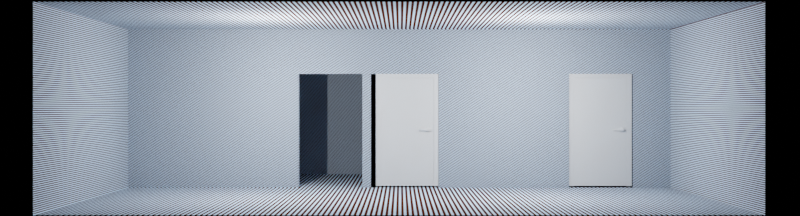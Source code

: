 # Source: 0.blend  (saved by Blender 2.90.8; exported with 4.5.12 LTS)
import bpy
from mathutils import Matrix  # noqa: F401  (used for matrix-valued properties, if any)

bpy.ops.wm.read_factory_settings(use_empty=True)
scene = bpy.context.scene
scene.name = 'Scene'

# ---- collections
col_objects = bpy.data.collections.new('Objects'); scene.collection.children.link(col_objects)
col_cameras = bpy.data.collections.new('Cameras'); scene.collection.children.link(col_cameras)
col_lighting = bpy.data.collections.new('Lighting'); scene.collection.children.link(col_lighting)
col_control = bpy.data.collections.new('Control'); scene.collection.children.link(col_control)

# ---- materials (node trees are filled in below, after node groups)
mat_material_001 = bpy.data.materials.new('Material.001')
mat_material_001.displacement_method = 'DISPLACEMENT'
mat_material_001.use_transparent_shadow = False
mat_material_001.roughness = 0.25
mat_door_material = bpy.data.materials.new('Door_material')
mat_door_material.use_transparent_shadow = False
mat_handle_material = bpy.data.materials.new('Handle_material')
mat_handle_material.use_transparent_shadow = False
mat_handle_material.diffuse_color = (0.578, 0.555, 0.736, 1.0)
mat_hidden_material = bpy.data.materials.new('hidden_material')
mat_hidden_material.use_transparent_shadow = False
mat_hidden_material.diffuse_color = (1.0, 1.0, 1.0, 1.0)

# ---- node groups
ng_shaderverse_3_tones = bpy.data.node_groups.new('Shaderverse 3 Tones', 'ShaderNodeTree')
_s = ng_shaderverse_3_tones.interface.new_socket(name='', in_out='OUTPUT', socket_type='NodeSocketShader')
_s = ng_shaderverse_3_tones.interface.new_socket(name='Highlight Color', in_out='INPUT', socket_type='NodeSocketColor')
_s.default_value = (1.0, 0.747, 0.0788, 1.0)
_s = ng_shaderverse_3_tones.interface.new_socket(name='Midtone Color', in_out='INPUT', socket_type='NodeSocketColor')
_s.default_value = (1.0, 0.05031, 0.1067, 1.0)
_s = ng_shaderverse_3_tones.interface.new_socket(name='Shadow Color', in_out='INPUT', socket_type='NodeSocketColor')
_s.default_value = (0.04604, 0.06724, 0.4273, 1.0)
_s = ng_shaderverse_3_tones.interface.new_socket(name='Highlight : Dots / Lines', in_out='INPUT', socket_type='NodeSocketFloat')
_s.subtype = 'FACTOR'
_s.min_value = 0.0
_s.max_value = 1.0
_s = ng_shaderverse_3_tones.interface.new_socket(name='Shadow : Dots / Lines', in_out='INPUT', socket_type='NodeSocketFloat')
_s.subtype = 'FACTOR'
_s.default_value = 1.0
_s.min_value = 0.0
_s.max_value = 1.0
_s = ng_shaderverse_3_tones.interface.new_socket(name='Highlight Range', in_out='INPUT', socket_type='NodeSocketFloat')
_s.default_value = -0.37
_s.min_value = -1e+04
_s.max_value = 1e+04
_s = ng_shaderverse_3_tones.interface.new_socket(name='Shadow Range', in_out='INPUT', socket_type='NodeSocketFloat')
_s.default_value = -2.08
_s.min_value = -1e+04
_s.max_value = 1e+04
_s = ng_shaderverse_3_tones.interface.new_socket(name='Pattern Angle', in_out='INPUT', socket_type='NodeSocketFloat')
_s.min_value = -1e+04
_s.max_value = 1e+04
_s = ng_shaderverse_3_tones.interface.new_socket(name='Pattern Scale', in_out='INPUT', socket_type='NodeSocketFloat')
_s.default_value = 1.4
_s.min_value = -1e+04
_s.max_value = 1e+04
_s = ng_shaderverse_3_tones.interface.new_socket(name='Highlight Opacity', in_out='INPUT', socket_type='NodeSocketFloat')
_s.subtype = 'FACTOR'
_s.default_value = 1.0
_s.min_value = 0.0
_s.max_value = 1.0
_s = ng_shaderverse_3_tones.interface.new_socket(name='Shadow Opacity', in_out='INPUT', socket_type='NodeSocketFloat')
_s.subtype = 'FACTOR'
_s.default_value = 1.0
_s.min_value = 0.0
_s.max_value = 1.0
_s = ng_shaderverse_3_tones.interface.new_socket(name='PBR / NPR', in_out='INPUT', socket_type='NodeSocketFloat')
_s.subtype = 'FACTOR'
_s.default_value = 1.0
_s.min_value = 0.0
_s.max_value = 1.0
_s = ng_shaderverse_3_tones.interface.new_socket(name='Roughness', in_out='INPUT', socket_type='NodeSocketFloat')
_s.subtype = 'FACTOR'
_s.min_value = 0.0
_s.max_value = 1.0
_s = ng_shaderverse_3_tones.interface.new_socket(name='Custom Vector', in_out='INPUT', socket_type='NodeSocketVector')
_s.min_value = 0.0
_s.max_value = -1.0
_s.hide_value = True
_N = ng_shaderverse_3_tones.nodes; _L = ng_shaderverse_3_tones.links
n0 = _N.new('NodeFrame'); n0.name = 'Frame.005'; n0.location = (950, 636)
n0.label = 'Bumps'
n0.width = 818
n1 = _N.new('NodeFrame'); n1.name = 'Frame'; n1.location = (30, -298)
n1.label = 'Custom Input'
n1.width = 758
n2 = _N.new('ShaderNodeTexWave'); n2.name = 'Wave Texture.002'; n2.location = (3055, 392)
n2.bands_direction = 'DIAGONAL'
n2.rings_direction = 'SPHERICAL'
n2.inputs[6].default_value = 1.571
n3 = _N.new('ShaderNodeTexWave'); n3.name = 'Wave Texture.001'; n3.location = (3055, 648)
n3.bands_direction = 'DIAGONAL'
n3.rings_direction = 'SPHERICAL'
n3.inputs[6].default_value = 1.571
n4 = _N.new('ShaderNodeMix'); n4.name = 'Mix.001'; n4.location = (3282, 648)
n4.data_type = 'RGBA'
n5 = _N.new('ShaderNodeMix'); n5.name = 'Mix.002'; n5.location = (3611, 648)
n5.data_type = 'RGBA'
n5.blend_type = 'LINEAR_LIGHT'
n5.inputs[0].default_value = 1.0
n6 = _N.new('ShaderNodeMix'); n6.name = 'Mix.007'; n6.location = (3208, 77)
n6.data_type = 'RGBA'
n6.blend_type = 'LINEAR_LIGHT'
n6.inputs[0].default_value = 0.3909
n7 = _N.new('ShaderNodeTexWave'); n7.name = 'Wave Texture.003'; n7.location = (2965, -48)
n7.bands_direction = 'DIAGONAL'
n7.rings_direction = 'SPHERICAL'
n7.inputs[6].default_value = 1.571
n8 = _N.new('ShaderNodeMath'); n8.name = 'Math.004'; n8.location = (3575, 432)
n8.inputs[0].default_value = 3.8
n8.inputs[2].default_value = 0.0
n9 = _N.new('ShaderNodeMath'); n9.name = 'Math.001'; n9.location = (3800, 648)
n9.operation = 'GREATER_THAN'
n9.inputs[2].default_value = 0.0
n10 = _N.new('ShaderNodeMath'); n10.name = 'Math.003'; n10.location = (3397, 77)
n10.operation = 'GREATER_THAN'
n10.inputs[2].default_value = 0.0
n11 = _N.new('ShaderNodeTexWave'); n11.name = 'Wave Texture.004'; n11.location = (3089, -716)
n11.bands_direction = 'DIAGONAL'
n11.rings_direction = 'SPHERICAL'
n11.inputs[6].default_value = 1.571
n12 = _N.new('ShaderNodeTexWave'); n12.name = 'Wave Texture.005'; n12.location = (3089, -461)
n12.bands_direction = 'DIAGONAL'
n12.rings_direction = 'SPHERICAL'
n12.inputs[6].default_value = 1.571
n13 = _N.new('ShaderNodeMix'); n13.name = 'Mix.009'; n13.location = (3317, -461)
n13.data_type = 'RGBA'
n14 = _N.new('ShaderNodeMix'); n14.name = 'Mix.010'; n14.location = (3646, -461)
n14.data_type = 'RGBA'
n14.blend_type = 'LINEAR_LIGHT'
n14.inputs[0].default_value = 1.0
n15 = _N.new('ShaderNodeMix'); n15.name = 'Mix.011'; n15.location = (3243, -1031)
n15.data_type = 'RGBA'
n15.blend_type = 'LINEAR_LIGHT'
n15.inputs[0].default_value = 0.3909
n16 = _N.new('ShaderNodeTexWave'); n16.name = 'Wave Texture.006'; n16.location = (3000, -1156)
n16.bands_direction = 'DIAGONAL'
n16.rings_direction = 'SPHERICAL'
n16.inputs[6].default_value = 1.571
n17 = _N.new('ShaderNodeMath'); n17.name = 'Math.007'; n17.location = (3610, -677)
n17.inputs[0].default_value = 2.19
n17.inputs[2].default_value = 0.0
n18 = _N.new('ShaderNodeMath'); n18.name = 'Math.009'; n18.location = (3835, -461)
n18.operation = 'GREATER_THAN'
n18.inputs[2].default_value = 0.0
n19 = _N.new('ShaderNodeMath'); n19.name = 'Math.010'; n19.location = (3431, -1031)
n19.operation = 'GREATER_THAN'
n19.inputs[2].default_value = 0.0
n20 = _N.new('ShaderNodeMix'); n20.name = 'Mix.003'; n20.location = (4759, 1)
n20.data_type = 'RGBA'
n21 = _N.new('NodeReroute'); n21.name = 'Reroute.001'; n21.location = (4686, 15)
n21.width = 16
n22 = _N.new('NodeReroute'); n22.name = 'Reroute.004'; n22.location = (2768, 124)
n22.width = 16
n23 = _N.new('ShaderNodeMath'); n23.name = 'Math.005'; n23.location = (3574, 272)
n23.inputs[0].default_value = 2.15
n23.inputs[2].default_value = 0.0
n24 = _N.new('NodeReroute'); n24.name = 'Reroute.007'; n24.location = (3520, 250)
n24.width = 16
n24.socket_idname = 'NodeSocketFloat'
n25 = _N.new('ShaderNodeMath'); n25.name = 'Math.024'; n25.location = (3267, 300)
n25.inputs[0].default_value = 0.0
n25.inputs[2].default_value = 0.0
n26 = _N.new('ShaderNodeMath'); n26.name = 'Math.008'; n26.location = (3608, -837)
n26.inputs[0].default_value = 2.57
n26.inputs[2].default_value = 0.0
n27 = _N.new('NodeReroute'); n27.name = 'Reroute.008'; n27.location = (3557, -858)
n27.width = 16
n27.socket_idname = 'NodeSocketFloat'
n28 = _N.new('ShaderNodeMath'); n28.name = 'Math.025'; n28.location = (3416, -779)
n28.inputs[0].default_value = 0.0
n28.inputs[2].default_value = 0.0
n29 = _N.new('NodeReroute'); n29.name = 'Reroute.006'; n29.location = (2562, -482)
n29.width = 16
n29.socket_idname = 'NodeSocketFloat'
n30 = _N.new('NodeReroute'); n30.name = 'Reroute.005'; n30.location = (2561, -535)
n30.width = 16
n30.socket_idname = 'NodeSocketFloat'
n31 = _N.new('NodeReroute'); n31.name = 'Reroute.002'; n31.location = (4921, -237)
n31.width = 16
n32 = _N.new('ShaderNodeMix'); n32.name = 'Mix.004'; n32.location = (5055, -277)
n32.data_type = 'RGBA'
n33 = _N.new('ShaderNodeMix'); n33.name = 'Mix.008'; n33.location = (4043, 325)
n33.data_type = 'RGBA'
n34 = _N.new('ShaderNodeMix'); n34.name = 'Mix.013'; n34.location = (4368, 99)
n34.data_type = 'RGBA'
n34.inputs[6].default_value = (0.0, 0.0, 0.0, 1.0)
n35 = _N.new('ShaderNodeEmission'); n35.name = 'Emission'; n35.location = (5824, 50)
n36 = _N.new('ShaderNodeMix'); n36.name = 'Mix.012'; n36.location = (4094, -579)
n36.data_type = 'RGBA'
n37 = _N.new('ShaderNodeMix'); n37.name = 'Mix'; n37.location = (4606, -476)
n37.data_type = 'RGBA'
n37.inputs[6].default_value = (1.0, 1.0, 1.0, 1.0)
n38 = _N.new('ShaderNodeMix'); n38.name = 'Mix.005'; n38.location = (5058, 229)
n38.data_type = 'RGBA'
n38.blend_type = 'SUBTRACT'
n38.inputs[0].default_value = 1.0
n39 = _N.new('ShaderNodeShaderToRGB'); n39.name = 'Shader to RGB.001'; n39.location = (2318, 156)
n40 = _N.new('ShaderNodeBsdfPrincipled'); n40.name = 'Principled BSDF.002'; n40.location = (5785, -174)
n40.distribution = 'GGX'
n40.subsurface_method = 'BURLEY'
n40.inputs[3].default_value = 1.45
n40.inputs[13].default_value = 0.0
n40.inputs[27].default_value = (0.0, 0.0, 0.0, 1.0)
n40.inputs[28].default_value = 1.0
n41 = _N.new('ShaderNodeMix'); n41.name = 'Mix.006'; n41.location = (5595, 50)
n41.data_type = 'RGBA'
n42 = _N.new('ShaderNodeMixShader'); n42.name = 'Mix Shader'; n42.location = (6075, -60)
n43 = _N.new('NodeGroupOutput'); n43.name = 'Group Output'; n43.location = (6362, -61)
n44 = _N.new('ShaderNodeBsdfPrincipled'); n44.name = 'Principled BSDF.001'; n44.location = (2057, 157)
n44.distribution = 'GGX'
n44.subsurface_method = 'BURLEY'
n44.inputs[3].default_value = 1.45
n44.inputs[27].default_value = (0.0, 0.0, 0.0, 1.0)
n44.inputs[28].default_value = 1.0
n45 = _N.new('ShaderNodeSeparateXYZ'); n45.name = 'Separate XYZ.001'; n45.location = (2226, -467)
n46 = _N.new('ShaderNodeMix'); n46.name = 'Mix.015'; n46.location = (1791, -543)
n46.data_type = 'RGBA'
n46.blend_type = 'MULTIPLY'
n46.inputs[0].default_value = 1.0
n47 = _N.new('ShaderNodeMath'); n47.name = 'Math.012'; n47.location = (-167, -729)
n47.operation = 'MULTIPLY'
n47.inputs[2].default_value = 0.0
n48 = _N.new('ShaderNodeMath'); n48.name = 'Math.022'; n48.location = (-510, -572)
n48.inputs[0].default_value = 0.0
n48.inputs[2].default_value = 0.0
n49 = _N.new('ShaderNodeMath'); n49.name = 'Math.011'; n49.location = (-510, -822)
n49.operation = 'DIVIDE'
n49.inputs[0].default_value = 3.142
n49.inputs[1].default_value = 180.0
n49.inputs[2].default_value = 0.0
n50 = _N.new('ShaderNodeMath'); n50.name = 'Math.013'; n50.location = (93, -611)
n50.operation = 'COSINE'
n50.inputs[2].default_value = 0.0
n51 = _N.new('ShaderNodeSeparateXYZ'); n51.name = 'Separate XYZ.002'; n51.location = (93, -799)
n52 = _N.new('ShaderNodeMath'); n52.name = 'Math.015'; n52.location = (363, -615)
n52.operation = 'MULTIPLY'
n52.inputs[2].default_value = 0.0
n53 = _N.new('ShaderNodeMath'); n53.name = 'Math.016'; n53.location = (363, -801)
n53.operation = 'MULTIPLY'
n53.inputs[2].default_value = 0.0
n54 = _N.new('ShaderNodeMath'); n54.name = 'Math.020'; n54.location = (363, -981)
n54.operation = 'MULTIPLY'
n54.inputs[2].default_value = 0.0
n55 = _N.new('ShaderNodeMath'); n55.name = 'Math.021'; n55.location = (647, -649)
n55.inputs[2].default_value = 0.0
n56 = _N.new('ShaderNodeMath'); n56.name = 'Math.014'; n56.location = (-163, -416)
n56.operation = 'MULTIPLY'
n56.inputs[0].default_value = 1.0
n56.inputs[2].default_value = 0.0
n57 = _N.new('ShaderNodeMath'); n57.name = 'Math.017'; n57.location = (93, -416)
n57.operation = 'SINE'
n57.inputs[2].default_value = 0.0
n58 = _N.new('ShaderNodeMath'); n58.name = 'Math.018'; n58.location = (363, -416)
n58.operation = 'MULTIPLY'
n58.inputs[2].default_value = 0.0
n59 = _N.new('ShaderNodeMath'); n59.name = 'Math.019'; n59.location = (647, -416)
n59.operation = 'SUBTRACT'
n59.inputs[2].default_value = 0.0
n60 = _N.new('ShaderNodeCombineXYZ'); n60.name = 'Combine XYZ.001'; n60.location = (1098, -416)
n61 = _N.new('ShaderNodeMath'); n61.name = 'Math.023'; n61.location = (1429, -662)
n61.inputs[0].default_value = 0.0
n61.inputs[2].default_value = 0.0
n62 = _N.new('ShaderNodeTexCoord'); n62.name = 'Texture Coordinate.004'; n62.location = (-510, -305)
n63 = _N.new('NodeGroupInput'); n63.name = 'Group Input'; n63.location = (284, 207)
n64 = _N.new('ShaderNodeBump'); n64.name = 'Bump'; n64.location = (635, -30)
n64.invert = True
n64.inputs[1].default_value = 178.1
n64.inputs[2].default_value = 1.0
n65 = _N.new('ShaderNodeTexCoord'); n65.name = 'Texture Coordinate'; n65.location = (293, -30)
n66 = _N.new('ShaderNodeTexNoise'); n66.name = 'Noise Texture'; n66.location = (476, -30)
n66.inputs[3].default_value = 3.0
n67 = _N.new('ShaderNodeMath'); n67.name = 'Math'; n67.location = (125, -30)
n67.operation = 'ABSOLUTE'
n67.inputs[2].default_value = 0.0
n68 = _N.new('ShaderNodeMath'); n68.name = 'Math.002'; n68.location = (290, -30)
n68.operation = 'LESS_THAN'
n68.inputs[1].default_value = 0.001
n68.inputs[2].default_value = 0.0
n69 = _N.new('ShaderNodeMix'); n69.name = 'Mix.014'; n69.location = (588, -65)
n69.data_type = 'RGBA'
n70 = _N.new('NodeReroute'); n70.name = 'Reroute.003'; n70.location = (38, -200)
n70.width = 16
n70.socket_idname = 'NodeSocketVector'
n1.parent = n0
n64.parent = n0
n65.parent = n0
n66.parent = n0
n67.parent = n1
n68.parent = n1
n69.parent = n1
n70.parent = n1
_L.new(n29.outputs[0], n3.inputs[0])
_L.new(n30.outputs[0], n2.inputs[0])
_L.new(n3.outputs[0], n4.inputs[6])
_L.new(n2.outputs[0], n4.inputs[7])
_L.new(n44.outputs[0], n39.inputs[0])
_L.new(n22.outputs[0], n5.inputs[7])
_L.new(n4.outputs[2], n5.inputs[6])
_L.new(n5.outputs[2], n9.inputs[0])
_L.new(n31.outputs[0], n32.inputs[0])
_L.new(n20.outputs[2], n32.inputs[7])
_L.new(n21.outputs[0], n20.inputs[0])
_L.new(n21.outputs[0], n38.inputs[6])
_L.new(n31.outputs[0], n38.inputs[7])
_L.new(n32.outputs[2], n41.inputs[6])
_L.new(n38.outputs[2], n41.inputs[0])
_L.new(n41.outputs[2], n35.inputs[0])
_L.new(n6.outputs[2], n10.inputs[0])
_L.new(n7.outputs[0], n6.inputs[6])
_L.new(n22.outputs[0], n6.inputs[7])
_L.new(n9.outputs[0], n33.inputs[6])
_L.new(n10.outputs[0], n33.inputs[7])
_L.new(n8.outputs[0], n9.inputs[1])
_L.new(n23.outputs[0], n10.inputs[1])
_L.new(n24.outputs[0], n8.inputs[1])
_L.new(n24.outputs[0], n23.inputs[1])
_L.new(n12.outputs[0], n13.inputs[6])
_L.new(n11.outputs[0], n13.inputs[7])
_L.new(n13.outputs[2], n14.inputs[6])
_L.new(n14.outputs[2], n18.inputs[0])
_L.new(n15.outputs[2], n19.inputs[0])
_L.new(n16.outputs[0], n15.inputs[6])
_L.new(n18.outputs[0], n36.inputs[6])
_L.new(n19.outputs[0], n36.inputs[7])
_L.new(n17.outputs[0], n18.inputs[1])
_L.new(n26.outputs[0], n19.inputs[1])
_L.new(n27.outputs[0], n17.inputs[1])
_L.new(n27.outputs[0], n26.inputs[1])
_L.new(n22.outputs[0], n14.inputs[7])
_L.new(n22.outputs[0], n15.inputs[7])
_L.new(n30.outputs[0], n7.inputs[0])
_L.new(n29.outputs[0], n12.inputs[0])
_L.new(n30.outputs[0], n16.inputs[0])
_L.new(n39.outputs[0], n22.inputs[0])
_L.new(n45.outputs[1], n30.inputs[0])
_L.new(n45.outputs[0], n29.inputs[0])
_L.new(n61.outputs[0], n46.inputs[7])
_L.new(n49.outputs[0], n47.inputs[1])
_L.new(n47.outputs[0], n56.inputs[1])
_L.new(n56.outputs[0], n57.inputs[0])
_L.new(n56.outputs[0], n50.inputs[0])
_L.new(n62.outputs[4], n51.inputs[0])
_L.new(n57.outputs[0], n52.inputs[1])
_L.new(n57.outputs[0], n53.inputs[1])
_L.new(n50.outputs[0], n58.inputs[1])
_L.new(n50.outputs[0], n54.inputs[1])
_L.new(n51.outputs[0], n58.inputs[0])
_L.new(n51.outputs[0], n53.inputs[0])
_L.new(n51.outputs[1], n52.inputs[0])
_L.new(n51.outputs[1], n54.inputs[0])
_L.new(n52.outputs[0], n59.inputs[1])
_L.new(n58.outputs[0], n59.inputs[0])
_L.new(n53.outputs[0], n55.inputs[0])
_L.new(n54.outputs[0], n55.inputs[1])
_L.new(n59.outputs[0], n60.inputs[0])
_L.new(n60.outputs[0], n46.inputs[6])
_L.new(n55.outputs[0], n60.inputs[1])
_L.new(n48.outputs[0], n47.inputs[0])
_L.new(n46.outputs[2], n45.inputs[0])
_L.new(n63.outputs[0], n20.inputs[7])
_L.new(n63.outputs[1], n20.inputs[6])
_L.new(n63.outputs[1], n41.inputs[7])
_L.new(n63.outputs[2], n32.inputs[6])
_L.new(n63.outputs[3], n33.inputs[0])
_L.new(n63.outputs[4], n36.inputs[0])
_L.new(n25.outputs[0], n24.inputs[0])
_L.new(n63.outputs[5], n25.inputs[1])
_L.new(n28.outputs[0], n27.inputs[0])
_L.new(n63.outputs[6], n28.inputs[1])
_L.new(n63.outputs[7], n48.inputs[1])
_L.new(n63.outputs[8], n61.inputs[1])
_L.new(n30.outputs[0], n11.inputs[0])
_L.new(n33.outputs[2], n34.inputs[7])
_L.new(n63.outputs[9], n34.inputs[0])
_L.new(n34.outputs[2], n21.inputs[0])
_L.new(n36.outputs[2], n37.inputs[7])
_L.new(n37.outputs[2], n31.inputs[0])
_L.new(n63.outputs[10], n37.inputs[0])
_L.new(n42.outputs[0], n43.inputs[0])
_L.new(n35.outputs[0], n42.inputs[2])
_L.new(n41.outputs[2], n40.inputs[0])
_L.new(n63.outputs[11], n42.inputs[0])
_L.new(n40.outputs[0], n42.inputs[1])
_L.new(n65.outputs[0], n66.inputs[0])
_L.new(n66.outputs[1], n64.inputs[3])
_L.new(n63.outputs[12], n64.inputs[0])
_L.new(n67.outputs[0], n68.inputs[0])
_L.new(n70.outputs[0], n67.inputs[0])
_L.new(n68.outputs[0], n69.inputs[0])
_L.new(n70.outputs[0], n69.inputs[6])
_L.new(n64.outputs[0], n69.inputs[7])
_L.new(n69.outputs[2], n44.inputs[5])
_L.new(n63.outputs[13], n70.inputs[0])
n43.is_active_output = True

# ---- material node trees
mat_material_001.use_nodes = True; mat_material_001.node_tree.nodes.clear()
_N = mat_material_001.node_tree.nodes; _L = mat_material_001.node_tree.links
n0 = _N.new('ShaderNodeOutputMaterial'); n0.name = 'Material Output'; n0.location = (300, 300)
n1 = _N.new('ShaderNodeTexGradient'); n1.name = 'Gradient Texture'; n1.location = (-306, 131)
n2 = _N.new('ShaderNodeGroup'); n2.name = 'KomikazeShaderverse 3 TonesShaderverse 3 Tones'; n2.location = (4, 189)
n2.width = 241
n2.node_tree = ng_shaderverse_3_tones
n2.inputs[0].default_value = (1.0, 1.0, 1.0, 1.0)
n2.inputs[1].default_value = (0.6665, 0.8382, 1.0, 1.0)
n2.inputs[2].default_value = (0.06621, 0.01223, 0.004448, 1.0)
n2.inputs[3].default_value = 1.0
n2.inputs[4].default_value = 1.0
n2.inputs[5].default_value = -1.0
n2.inputs[6].default_value = -2.46
n2.inputs[7].default_value = 22.5
n2.inputs[8].default_value = 2.0
n2.inputs[9].default_value = 1.0
n2.inputs[10].default_value = 1.0
n2.inputs[11].default_value = 0.0
n2.inputs[12].default_value = 0.0
n2.inputs[13].default_value = (0.0, 0.0, 0.0)
_L.new(n2.outputs[0], n0.inputs[0])
n0.is_active_output = True
mat_door_material.use_nodes = True; mat_door_material.node_tree.nodes.clear()
_N = mat_door_material.node_tree.nodes; _L = mat_door_material.node_tree.links
n0 = _N.new('ShaderNodeBsdfPrincipled'); n0.name = 'Principled BSDF'; n0.location = (10, 300)
n0.distribution = 'GGX'
n0.subsurface_method = 'BURLEY'
n0.inputs[3].default_value = 1.45
n0.inputs[27].default_value = (0.0, 0.0, 0.0, 1.0)
n0.inputs[28].default_value = 1.0
n1 = _N.new('ShaderNodeOutputMaterial'); n1.name = 'Material Output'; n1.location = (1100, 160)
n2 = _N.new('ShaderNodeBsdfDiffuse'); n2.name = 'Diffuse BSDF'; n2.location = (200, 320)
n3 = _N.new('ShaderNodeBsdfAnisotropic'); n3.name = 'Glossy_0'; n3.location = (200, 0)
n3.distribution = 'GGX'
n4 = _N.new('ShaderNodeMixShader'); n4.name = 'Mix_0'; n4.location = (500, 160)
n4.inputs[0].default_value = 0.1
_L.new(n2.outputs[0], n4.inputs[1])
_L.new(n3.outputs[0], n4.inputs[2])
_L.new(n4.outputs[0], n1.inputs[0])
n1.is_active_output = True
mat_handle_material.use_nodes = True; mat_handle_material.node_tree.nodes.clear()
_N = mat_handle_material.node_tree.nodes; _L = mat_handle_material.node_tree.links
n0 = _N.new('ShaderNodeBsdfPrincipled'); n0.name = 'Principled BSDF'; n0.location = (10, 300)
n0.distribution = 'GGX'
n0.subsurface_method = 'BURLEY'
n0.inputs[3].default_value = 1.45
n0.inputs[27].default_value = (0.0, 0.0, 0.0, 1.0)
n0.inputs[28].default_value = 1.0
n1 = _N.new('ShaderNodeBsdfAnisotropic'); n1.name = 'Glossy_0'; n1.location = (700, 160)
n1.distribution = 'GGX'
n1.inputs[1].default_value = 0.2
_L.new(n1.outputs[0], n1.inputs[0])
mat_hidden_material.use_nodes = True; mat_hidden_material.node_tree.nodes.clear()
_N = mat_hidden_material.node_tree.nodes; _L = mat_hidden_material.node_tree.links
n0 = _N.new('ShaderNodeBsdfPrincipled'); n0.name = 'Principled BSDF'; n0.location = (10, 300)
n0.distribution = 'GGX'
n0.subsurface_method = 'BURLEY'
n0.inputs[3].default_value = 1.45
n0.inputs[27].default_value = (0.0, 0.0, 0.0, 1.0)
n0.inputs[28].default_value = 1.0
n1 = _N.new('ShaderNodeBsdfTransparent'); n1.name = 'Transparent_0'; n1.location = (700, 160)
_L.new(n1.outputs[0], n1.inputs[0])

# ---- world
world_world = bpy.data.worlds.new('World'); scene.world = world_world
world_world.use_nodes = True; world_world.node_tree.nodes.clear()
_N = world_world.node_tree.nodes; _L = world_world.node_tree.links
n0 = _N.new('ShaderNodeOutputWorld'); n0.name = 'World Output'; n0.location = (306, 307)
n1 = _N.new('ShaderNodeBackground'); n1.name = 'Background'; n1.location = (152, 307)
n1.inputs[0].default_value = (0.0, 0.0, 0.0, 1.0)
_L.new(n1.outputs[0], n0.inputs[0])
n0.is_active_output = True
world_world.color = (0.05088, 0.05088, 0.05088)
world_world.use_sun_shadow = False
world_world.sun_shadow_jitter_overblur = 0.0

# ---- cameras
cam_camera = bpy.data.cameras.new('Camera')
cam_camera.lens = 40.0

# ---- lights
light_point_001 = bpy.data.lights.new('Point.001', 'POINT')
light_point_001.transmission_factor = 0.0
light_point_001.energy = 125.0
light_point_001.shadow_maximum_resolution = 0.003
light_point_001.use_absolute_resolution = True
light_point_002 = bpy.data.lights.new('Point.002', 'POINT')
light_point_002.transmission_factor = 0.0
light_point_002.energy = 125.0
light_point_002.shadow_maximum_resolution = 0.003
light_point_002.use_absolute_resolution = True

# ---- meshes
me_cube_001 = bpy.data.meshes.new('Cube.001')
me_cube_001.from_pydata([(-2.1, -3.772, -1.1), (-2.1, -3.772, 1.1), (-2.1, 3.772, -1.1), (-2.1, 3.772, 1.1), (1.1, -3.772, -1.1), (1.1, -3.772, 1.1), (1.1, 3.772, -1.1), (1.1, 3.772, 1.1), (-2.1, -3.772, 0.4802), (-2.1, 3.772, 0.4802), (1.1, 3.772, 0.4802), (1.1, -3.772, 0.4802), (-2.1, -0.5134, -1.1), (-2.1, -1.399, -1.1), (-2.1, -0.5134, 1.1), (-2.1, -1.399, 1.1), (1.1, -1.399, -1.1), (1.1, -0.5134, -1.1), (1.1, -0.5134, 1.1), (1.1, -1.399, 1.1), (-2.1, -1.399, 0.4802), (-2.1, -0.5134, 0.4802), (-4.581, -3.772, -1.1), (-4.581, -3.772, 1.1), (-4.581, -3.772, 0.4802), (-4.581, -0.5134, -1.1), (-4.581, -1.399, -1.1), (-4.581, -0.5134, 1.1), (-4.581, -1.399, 1.1), (-4.581, -1.399, 0.4802), (-4.581, -0.5134, 0.4802), (-2.206, -3.772, 0.4802), (-2.206, -3.772, 1.1), (-2.206, -3.772, -1.1), (-2.206, -1.399, 0.4802), (-2.206, -0.5134, 0.4802), (-2.206, -0.5134, -1.1), (-2.206, -1.399, -1.1), (-2.206, -0.5134, 1.1), (-2.206, -1.399, 1.1), (-4.581, -0.4887, 0.4802), (-4.581, -0.4887, -1.1), (-4.581, -0.4887, 1.1), (-2.206, -0.4887, 0.4802), (-2.206, -0.4887, -1.1), (-2.206, -0.4887, 1.1), (-2.206, -0.336, -1.1), (-2.206, 0.5501, -1.1), (-2.1, 0.5501, -1.1), (-2.1, -0.336, -1.1), (1.1, -0.336, -1.1), (1.1, 0.5501, -1.1), (-2.1, 0.5501, 0.4802), (-2.1, -0.336, 0.4802), (1.1, 0.5501, 1.1), (1.1, -0.336, 1.1), (-2.1, -0.336, 1.1), (-2.1, 0.5501, 1.1), (-2.206, 0.5501, 0.4802), (-2.206, -0.336, 0.4802), (-2.206, -0.336, 1.1), (-2.206, 0.5501, 1.1), (-4.581, 0.5501, -1.1), (-4.581, -0.336, -1.1), (-4.581, 0.5501, 0.4802), (-4.581, -0.336, 0.4802), (-4.581, 0.5501, 1.1), (-4.581, -0.336, 1.1), (-3.051, -0.336, -1.1), (-3.051, 0.5501, -1.1), (-3.051, 0.5501, 1.1), (-3.051, -0.336, 1.1), (-2.206, 0.7623, -1.1), (-4.581, 0.7623, -1.1), (-2.206, 0.7623, 1.1), (-2.206, 0.7623, 0.4802), (-4.581, 0.7623, 1.1), (-4.581, 0.7623, 0.4802), (-3.051, 0.7623, -1.1), (-3.051, 0.7623, 1.1), (-3.051, 0.7623, 0.4802), (-2.1, 2.359, -1.1), (-2.1, 3.245, -1.1), (1.1, 2.359, -1.1), (1.1, 3.245, -1.1), (-2.1, 2.359, 0.4802), (-2.1, 3.245, 0.4802), (-2.1, 3.245, 1.1), (-2.1, 2.359, 1.1), (1.1, 3.245, 1.1), (1.1, 2.359, 1.1), (-2.206, -0.3697, -1.1), (-2.206, -0.3697, 0.4802), (-2.206, -0.3697, 1.1), (-2.1, -0.3949, -1.1), (-2.1, -0.3949, 0.4802), (-4.581, -0.3697, -1.1), (-4.581, -0.3697, 0.4802), (-4.581, -0.3697, 1.1), (-3.051, -0.3697, -1.1), (-3.051, -0.3697, 0.4802), (-3.051, -0.3697, 1.1)], [], [(19, 15, 1, 5), (9, 3, 7, 10), (11, 5, 1, 8), (4, 11, 8, 0), (2, 9, 10, 6), (13, 16, 4, 0), (52, 57, 88, 85), (8, 1, 15, 20), (49, 50, 17, 12), (21, 14, 56, 53), (15, 19, 18, 14), (16, 13, 12, 17), (14, 21, 20, 15), (0, 8, 20, 13), (24, 29, 28, 23), (30, 29, 26, 25), (27, 28, 29, 30), (22, 26, 29, 24), (31, 32, 39, 34), (38, 35, 34, 39), (33, 31, 34, 37), (23, 28, 39, 32), (24, 23, 32, 31), (26, 22, 33, 37), (27, 30, 40, 42), (25, 36, 44, 41), (22, 24, 31, 33), (28, 27, 38, 39), (25, 26, 37, 36), (13, 37, 36, 12), (12, 36, 35, 21), (21, 35, 34, 20), (20, 34, 37, 13), (42, 40, 43, 45), (40, 41, 44, 43), (30, 25, 41, 40), (38, 27, 42, 45), (35, 38, 45, 43), (36, 35, 43, 44), (86, 87, 3, 9), (12, 21, 53, 49), (55, 56, 14, 18), (57, 52, 53, 56), (50, 49, 48, 51), (56, 55, 54, 57), (82, 86, 9, 2), (61, 60, 59, 58), (66, 64, 65, 67), (64, 62, 63, 65), (69, 68, 63, 62), (63, 68, 99, 96), (71, 70, 66, 67), (78, 69, 62, 73), (49, 53, 95, 94), (71, 67, 98, 101), (72, 47, 69, 78), (60, 61, 70, 71), (53, 59, 92, 95), (47, 46, 68, 69), (61, 74, 79, 70), (70, 79, 76, 66), (62, 64, 77, 73), (64, 66, 76, 77), (47, 72, 75, 58), (58, 75, 74, 61), (79, 74, 75, 80), (80, 75, 72, 78), (77, 76, 79, 80), (73, 77, 80, 78), (47, 48, 49, 46), (65, 63, 96, 97), (59, 53, 52, 58), (58, 52, 48, 47), (48, 52, 85, 81), (81, 83, 51, 48), (90, 88, 57, 54), (7, 3, 87, 89), (83, 81, 82, 84), (88, 90, 89, 87), (87, 86, 85, 88), (2, 6, 84, 82), (99, 100, 97, 96), (100, 101, 98, 97), (92, 93, 101, 100), (91, 92, 100, 99), (91, 94, 95, 92), (60, 71, 101, 93), (46, 49, 94, 91), (59, 60, 93, 92), (67, 65, 97, 98), (68, 46, 91, 99)])
_uv = me_cube_001.uv_layers.new(name='UVMap')
_uv.uv.foreach_set('vector', [0.625, 0.6714, 0.875, 0.6714, 0.875, 0.75, 0.625, 0.75, 0.5, 0.25, 0.625, 0.25, 0.625, 0.5, 0.5, 0.5, 0.5, 0.75, 0.625, 0.75, 0.625, 1.0, 0.5, 1.0, 0.375, 0.75, 0.5, 0.75, 0.5, 1.0, 0.375, 1.0, 0.375, 0.25, 0.5, 0.25, 0.5, 0.5, 0.375, 0.5, 0.125, 0.6714, 0.375, 0.6714, 0.375, 0.75, 0.125, 0.75, 0.5, 0.1937, 0.625, 0.1937, 0.625, 0.2141, 0.5, 0.2141, 0.5, 0.0, 0.625, 0.0, 0.625, 0.07863, 0.5, 0.07863, 0.125, 0.5857, 0.375, 0.5857, 0.375, 0.642, 0.125, 0.642, 0.5, 0.108, 0.625, 0.108, 0.625, 0.1643, 0.5, 0.1643, 0.875, 0.6714, 0.625, 0.6714, 0.625, 0.642, 0.875, 0.642, 0.375, 0.6714, 0.125, 0.6714, 0.125, 0.642, 0.375, 0.642, 0.625, 0.108, 0.5, 0.108, 0.5, 0.07863, 0.625, 0.07863, 0.375, 0.0, 0.5, 0.0, 0.5, 0.07863, 0.375, 0.07863, 0.5, 0.0, 0.5, 0.07863, 0.625, 0.07863, 0.625, 0.0, 0.5, 0.108, 0.5, 0.07863, 0.375, 0.07863, 0.375, 0.108, 0.625, 0.108, 0.625, 0.07863, 0.5, 0.07863, 0.5, 0.108, 0.375, 0.0, 0.375, 0.07863, 0.5, 0.07863, 0.5, 0.0, 0.5, 0.0, 0.625, 0.0, 0.625, 0.07863, 0.5, 0.07863, 0.625, 0.108, 0.5, 0.108, 0.5, 0.07863, 0.625, 0.07863, 0.375, 0.0, 0.5, 0.0, 0.5, 0.07863, 0.375, 0.07863, 0.625, 0.0, 0.625, 0.07863, 0.625, 0.07863, 0.625, 0.0, 0.5, 0.0, 0.625, 0.0, 0.625, 0.0, 0.5, 0.0, 0.375, 0.07863, 0.375, 0.0, 0.375, 0.0, 0.375, 0.07863, 0.625, 0.108, 0.5, 0.108, 0.5, 0.108, 0.625, 0.108, 0.375, 0.108, 0.375, 0.108, 0.375, 0.108, 0.375, 0.108, 0.375, 0.0, 0.5, 0.0, 0.5, 0.0, 0.375, 0.0, 0.625, 0.07863, 0.625, 0.108, 0.625, 0.108, 0.625, 0.07863, 0.375, 0.108, 0.375, 0.07863, 0.375, 0.07863, 0.375, 0.108, 0.0, 0.0, 0.0, 0.0, 0.0, 0.0, 0.0, 0.0, 0.0, 0.0, 0.0, 0.0, 0.0, 0.0, 0.0, 0.0, 0.0, 0.0, 0.0, 0.0, 0.0, 0.0, 0.0, 0.0, 0.0, 0.0, 0.0, 0.0, 0.0, 0.0, 0.0, 0.0, 0.625, 0.108, 0.5, 0.108, 0.5, 0.108, 0.625, 0.108, 0.5, 0.108, 0.375, 0.108, 0.375, 0.108, 0.5, 0.108, 0.5, 0.108, 0.375, 0.108, 0.375, 0.108, 0.5, 0.108, 0.625, 0.108, 0.625, 0.108, 0.625, 0.108, 0.625, 0.108, 0.5, 0.108, 0.625, 0.108, 0.625, 0.108, 0.5, 0.108, 0.0, 0.0, 0.0, 0.0, 0.0, 0.0, 0.0, 0.0, 0.5, 0.2296, 0.625, 0.2296, 0.625, 0.25, 0.5, 0.25, 0.375, 0.108, 0.5, 0.108, 0.5, 0.1643, 0.375, 0.1643, 0.625, 0.5857, 0.875, 0.5857, 0.875, 0.642, 0.625, 0.642, 0.625, 0.1937, 0.5, 0.1937, 0.5, 0.1643, 0.625, 0.1643, 0.375, 0.5857, 0.125, 0.5857, 0.125, 0.5563, 0.375, 0.5563, 0.875, 0.5857, 0.625, 0.5857, 0.625, 0.5563, 0.875, 0.5563, 0.375, 0.2296, 0.5, 0.2296, 0.5, 0.25, 0.375, 0.25, 0.625, 0.1937, 0.625, 0.1643, 0.5, 0.1643, 0.5, 0.1937, 0.625, 0.1937, 0.5, 0.1937, 0.5, 0.1643, 0.625, 0.1643, 0.5, 0.1937, 0.375, 0.1937, 0.375, 0.1643, 0.5, 0.1643, 0.375, 0.1937, 0.375, 0.1643, 0.375, 0.1643, 0.375, 0.1937, 0.375, 0.1643, 0.375, 0.1643, 0.375, 0.1643, 0.375, 0.1643, 0.625, 0.1643, 0.625, 0.1937, 0.625, 0.1937, 0.625, 0.1643, 0.375, 0.2218, 0.375, 0.1937, 0.375, 0.1937, 0.375, 0.2218, 0.375, 0.1643, 0.5, 0.1643, 0.5, 0.1643, 0.375, 0.1643, 0.625, 0.1643, 0.625, 0.1643, 0.625, 0.1643, 0.625, 0.1643, 0.375, 0.2218, 0.375, 0.1937, 0.375, 0.1937, 0.375, 0.2218, 0.625, 0.1643, 0.625, 0.1937, 0.625, 0.1937, 0.625, 0.1643, 0.0, 0.0, 0.0, 0.0, 0.0, 0.0, 0.0, 0.0, 0.375, 0.1937, 0.375, 0.1643, 0.375, 0.1643, 0.375, 0.1937, 0.625, 0.1937, 0.625, 0.2218, 0.625, 0.2218, 0.625, 0.1937, 0.625, 0.1937, 0.625, 0.2218, 0.625, 0.2218, 0.625, 0.1937, 0.375, 0.1937, 0.5, 0.1937, 0.5, 0.2218, 0.375, 0.2218, 0.5, 0.1937, 0.625, 0.1937, 0.625, 0.2218, 0.5, 0.2218, 0.375, 0.1937, 0.375, 0.2218, 0.5, 0.2218, 0.5, 0.1937, 0.5, 0.1937, 0.5, 0.2218, 0.625, 0.2218, 0.625, 0.1937, 0.625, 0.2218, 0.625, 0.2218, 0.625, 0.2218, 0.625, 0.2218, 0.625, 0.2218, 0.625, 0.2218, 0.625, 0.2218, 0.625, 0.2218, 0.0, 0.0, 0.0, 0.0, 0.0, 0.0, 0.0, 0.0, 0.0, 0.0, 0.0, 0.0, 0.0, 0.0, 0.0, 0.0, 0.0, 0.0, 0.0, 0.0, 0.0, 0.0, 0.0, 0.0, 0.5, 0.1643, 0.375, 0.1643, 0.375, 0.1643, 0.5, 0.1643, 0.0, 0.0, 0.0, 0.0, 0.0, 0.0, 0.0, 0.0, 0.0, 0.0, 0.0, 0.0, 0.0, 0.0, 0.0, 0.0, 0.375, 0.1937, 0.5, 0.1937, 0.5, 0.2141, 0.375, 0.2141, 0.125, 0.5359, 0.375, 0.5359, 0.375, 0.5563, 0.125, 0.5563, 0.625, 0.5359, 0.875, 0.5359, 0.875, 0.5563, 0.625, 0.5563, 0.625, 0.5, 0.875, 0.5, 0.875, 0.5204, 0.625, 0.5204, 0.375, 0.5359, 0.125, 0.5359, 0.125, 0.5204, 0.375, 0.5204, 0.875, 0.5359, 0.625, 0.5359, 0.625, 0.5204, 0.875, 0.5204, 0.625, 0.2296, 0.5, 0.2296, 0.5, 0.2141, 0.625, 0.2141, 0.125, 0.5, 0.375, 0.5, 0.375, 0.5204, 0.125, 0.5204, 0.375, 0.1643, 0.5, 0.1643, 0.5, 0.1643, 0.375, 0.1643, 0.5, 0.1643, 0.625, 0.1643, 0.625, 0.1643, 0.5, 0.1643, 0.5, 0.1643, 0.625, 0.1643, 0.625, 0.1643, 0.5, 0.1643, 0.375, 0.1643, 0.5, 0.1643, 0.5, 0.1643, 0.375, 0.1643, 0.0, 0.0, 0.0, 0.0, 0.0, 0.0, 0.0, 0.0, 0.625, 0.1643, 0.625, 0.1643, 0.625, 0.1643, 0.625, 0.1643, 0.0, 0.0, 0.0, 0.0, 0.0, 0.0, 0.0, 0.0, 0.5, 0.1643, 0.625, 0.1643, 0.625, 0.1643, 0.5, 0.1643, 0.625, 0.1643, 0.5, 0.1643, 0.5, 0.1643, 0.625, 0.1643, 0.375, 0.1643, 0.375, 0.1643, 0.375, 0.1643, 0.375, 0.1643])
me_cube_001.materials.append(mat_material_001)
me_cube_001.use_remesh_fix_poles = True
me_cube_001.use_remesh_preserve_attributes = False
me_cube_001.use_mirror_vertex_groups = False
me_cube_001.update()
me_doorfrane = bpy.data.meshes.new('DoorFrane')
me_doorfrane.from_pydata([(-0.5, -0.02667, 0.0), (-0.5, 0.05333, 0.0), (-0.42, 0.05333, 0.0), (-0.5, -0.02667, 2.1), (-0.5, 0.05333, 2.1), (0.5, 0.05333, 2.1), (0.5, -0.02667, 2.1), (0.42, -0.02667, 2.02), (-0.42, 0.05333, 2.02), (0.42, -0.02667, 0.0), (0.5, -0.02667, 0.0), (0.5, 0.05333, 0.0), (0.42, 0.01333, 2.02), (-0.42, 0.01333, 2.02), (-0.42, 0.01333, 0.0), (-0.4, 0.01333, 2.02), (-0.4, 0.01333, 0.0), (-0.4, 0.05333, 2.02), (-0.4, 0.05333, 0.0), (0.42, 0.01333, 0.0), (-0.42, -0.02667, 2.02), (-0.42, -0.02667, 0.0), (0.42, 0.05333, 2.02), (0.42, 0.05333, 0.0), (0.4, 0.05333, 0.0), (0.4, 0.01333, 0.0), (0.4, 0.05333, 2.02), (0.4, 0.01333, 2.0), (0.4, 0.01333, 2.02), (-0.4, 0.05333, 2.0), (-0.4, 0.01333, 2.0), (0.4, 0.05333, 2.0)], [], [(3, 4, 1, 0), (7, 12, 19, 9), (4, 3, 6, 5), (10, 11, 5, 6), (13, 20, 21, 14), (17, 15, 16, 18), (11, 23, 22, 5), (20, 13, 12, 7), (20, 3, 0, 21), (9, 10, 6, 7), (13, 14, 16, 15), (4, 8, 2, 1), (29, 31, 27, 30), (7, 6, 3, 20), (8, 4, 5, 22), (14, 2, 18, 16), (17, 18, 2, 8), (28, 25, 19, 12), (28, 26, 24, 25), (25, 24, 23, 19), (22, 23, 24, 26), (29, 17, 26, 31), (15, 30, 27, 28), (8, 22, 26)])
me_doorfrane.materials.append(mat_door_material)
me_doorfrane.use_remesh_fix_poles = True
me_doorfrane.use_remesh_preserve_attributes = False
me_doorfrane.use_mirror_vertex_groups = False
me_doorfrane.update()
me_door = bpy.data.meshes.new('Door')
me_door.from_pydata([(-0.836, 0.0, -1.046), (-0.836, 0.034, -1.046), (0.0, 0.034, -1.046), (0.0, 0.0, -1.046), (-0.836, 0.0, 0.964), (-0.836, 0.034, 0.964), (0.0, 0.034, 0.964), (0.0, 0.0, 0.964)], [], [(4, 5, 1, 0), (5, 6, 2, 1), (6, 7, 3, 2), (7, 4, 0, 3), (0, 1, 2, 3), (7, 6, 5, 4)])
me_door.materials.append(mat_door_material)
me_door.use_remesh_fix_poles = True
me_door.use_remesh_preserve_attributes = False
me_door.use_mirror_vertex_groups = False
me_door.update()
me_handle_front = bpy.data.meshes.new('Handle_Front')
me_handle_front.from_pydata([(-0.03019, -0.002781, -0.03282), (-0.04255, -0.002942, -0.01332), (-0.0435, -0.003072, 0.009742), (-0.03279, -0.003135, 0.03019), (-0.01329, -0.003114, 0.04254), (0.009772, -0.003016, 0.04349), (0.03022, -0.002866, 0.03279), (0.04257, -0.002704, 0.01329), (0.04352, -0.002575, -0.009773), (0.03281, -0.002512, -0.03022), (0.01332, -0.002532, -0.04257), (-0.009746, -0.00263, -0.04352), (-0.02902, -0.01959, -0.03172), (-0.04093, -0.01974, -0.01293), (-0.04184, -0.01987, 0.009297), (-0.03152, -0.01993, 0.029), (-0.01273, -0.01991, 0.04091), (0.009494, -0.01982, 0.04183), (0.0292, -0.01967, 0.03151), (0.04111, -0.01952, 0.01272), (0.04202, -0.01939, -0.009511), (0.0317, -0.01933, -0.02922), (0.01291, -0.01935, -0.04112), (-0.009317, -0.01944, -0.04204), (1.283e-05, -0.002823, -1.534e-05), (-0.01446, -0.01961, -0.01591), (-0.02041, -0.01969, -0.006515), (-0.02087, -0.01975, 0.004593), (-0.01571, -0.01978, 0.01444), (-0.006319, -0.01977, 0.02039), (0.004789, -0.01973, 0.02085), (0.01464, -0.01965, 0.01569), (0.02059, -0.01958, 0.006302), (0.02105, -0.01951, -0.004807), (0.01589, -0.01948, -0.01466), (0.006496, -0.01949, -0.02061), (-0.004612, -0.01954, -0.02106), (-0.01441, -0.0315, -0.01597), (-0.02036, -0.03158, -0.00658), (-0.02082, -0.03164, 0.004529), (-0.01566, -0.03167, 0.01438), (-0.006266, -0.03166, 0.02033), (0.004842, -0.03161, 0.02079), (0.01469, -0.03154, 0.01563), (0.02064, -0.03146, 0.006237), (0.0211, -0.0314, -0.004871), (0.01594, -0.03137, -0.01472), (0.00655, -0.03138, -0.02067), (-0.004559, -0.03143, -0.02113), (-0.01446, -0.02062, -0.01591), (-0.02041, -0.0207, -0.00652), (-0.02086, -0.02076, 0.004588), (-0.01571, -0.02079, 0.01444), (-0.006315, -0.02078, 0.02039), (0.004794, -0.02074, 0.02085), (0.01464, -0.02066, 0.01569), (0.02059, -0.02059, 0.006296), (0.02105, -0.02052, -0.004812), (0.01589, -0.02049, -0.01466), (0.006501, -0.0205, -0.02061), (-0.004608, -0.02055, -0.02107), (-0.01216, -0.0315, -0.01353), (-0.01719, -0.03157, -0.00559), (-0.01758, -0.03162, 0.003803), (-0.01322, -0.03165, 0.01213), (-0.005277, -0.03164, 0.01716), (0.004117, -0.0316, 0.01755), (0.01245, -0.03154, 0.01319), (0.01748, -0.03147, 0.005248), (0.01786, -0.03142, -0.004146), (0.0135, -0.03139, -0.01247), (0.00556, -0.0314, -0.01751), (-0.003833, -0.03144, -0.01789), (-0.01852, -0.009612, -0.005855), (-0.01313, -0.009541, -0.01436), (-0.01894, -0.009668, 0.004205), (-0.01426, -0.009696, 0.01312), (-0.00576, -0.009687, 0.01851), (0.0043, -0.009644, 0.01893), (0.01322, -0.009578, 0.01426), (0.01861, -0.009508, 0.005751), (0.01902, -0.009451, -0.004308), (0.01435, -0.009424, -0.01323), (0.005846, -0.009433, -0.01862), (-0.004214, -0.009476, -0.01903), (-0.01205, -0.02431, -0.01334), (-0.01702, -0.02438, -0.005488), (-0.01741, -0.02443, 0.003796), (-0.0131, -0.02445, 0.01203), (-0.005246, -0.02445, 0.017), (0.004038, -0.02441, 0.01738), (0.01227, -0.02435, 0.01307), (0.01724, -0.02428, 0.005224), (0.01763, -0.02423, -0.004061), (0.01331, -0.0242, -0.01229), (0.005465, -0.02421, -0.01727), (-0.003819, -0.02425, -0.01765), (-0.01189, -0.05946, -0.01353), (-0.01687, -0.05952, -0.005679), (-0.01725, -0.05958, 0.003605), (-0.01294, -0.0596, 0.01184), (-0.005088, -0.05959, 0.01681), (0.004196, -0.05955, 0.01719), (0.01243, -0.05949, 0.01288), (0.0174, -0.05943, 0.005033), (0.01778, -0.05938, -0.004252), (0.01347, -0.05935, -0.01248), (0.005623, -0.05936, -0.01746), (-0.003661, -0.0594, -0.01784), (-0.01184, -0.07237, -0.0136), (-0.01681, -0.07244, -0.00575), (-0.01719, -0.07249, 0.003535), (-0.01288, -0.07252, 0.01177), (-0.00503, -0.07251, 0.01674), (0.004254, -0.07247, 0.01712), (0.01249, -0.07241, 0.01281), (0.01746, -0.07234, 0.004962), (0.01784, -0.07229, -0.004322), (0.01353, -0.07227, -0.01255), (0.005681, -0.07227, -0.01753), (-0.003603, -0.07231, -0.01791), (0.1257, -0.06936, -0.006631), (0.1269, -0.06874, -0.003521), (0.1274, -0.0684, 0.001802), (0.1271, -0.06844, 0.007911), (0.1262, -0.06884, 0.01317), (0.1248, -0.06949, 0.01617), (0.1242, -0.06165, -0.006511), (0.1253, -0.06103, -0.003401), (0.1259, -0.06069, 0.001922), (0.1256, -0.06073, 0.008031), (0.1246, -0.06113, 0.01329), (0.1232, -0.06178, 0.01629), (0.1369, -0.01982, -0.0064), (0.1345, -0.01899, -0.006496), (0.1377, -0.01831, -0.003302), (0.1379, -0.01746, 0.002013), (0.1377, -0.01749, 0.008122), (0.137, -0.0184, 0.01339), (0.136, -0.01995, 0.0164), (0.1336, -0.01912, 0.0163), (0.1352, -0.01748, -0.003398), (0.1355, -0.01662, 0.001918), (0.1352, -0.01666, 0.008026), (0.1345, -0.01757, 0.01329), (0.0003253, -0.07239, -0.0003937)], [], [(24, 0, 1), (24, 1, 2), (24, 2, 3), (24, 3, 4), (24, 4, 5), (24, 5, 6), (24, 6, 7), (24, 7, 8), (24, 8, 9), (24, 9, 10), (24, 10, 11), (11, 0, 24), (0, 12, 13, 1), (1, 13, 14, 2), (2, 14, 15, 3), (3, 15, 16, 4), (4, 16, 17, 5), (5, 17, 18, 6), (6, 18, 19, 7), (7, 19, 20, 8), (8, 20, 21, 9), (9, 21, 22, 10), (10, 22, 23, 11), (12, 0, 11, 23), (13, 12, 25, 26), (14, 13, 26, 27), (15, 14, 27, 28), (16, 15, 28, 29), (17, 16, 29, 30), (18, 17, 30, 31), (19, 18, 31, 32), (20, 19, 32, 33), (21, 20, 33, 34), (22, 21, 34, 35), (23, 22, 35, 36), (12, 23, 36, 25), (25, 49, 50, 26), (49, 37, 38, 50), (26, 50, 51, 27), (50, 38, 39, 51), (27, 51, 52, 28), (51, 39, 40, 52), (28, 52, 53, 29), (52, 40, 41, 53), (29, 53, 54, 30), (53, 41, 42, 54), (30, 54, 55, 31), (54, 42, 43, 55), (31, 55, 56, 32), (55, 43, 44, 56), (32, 56, 57, 33), (56, 44, 45, 57), (33, 57, 58, 34), (57, 45, 46, 58), (34, 58, 59, 35), (58, 46, 47, 59), (35, 59, 60, 36), (59, 47, 48, 60), (36, 60, 49, 25), (60, 48, 37, 49), (38, 37, 61, 62), (39, 38, 62, 63), (40, 39, 63, 64), (41, 40, 64, 65), (42, 41, 65, 66), (43, 42, 66, 67), (44, 43, 67, 68), (45, 44, 68, 69), (46, 45, 69, 70), (47, 46, 70, 71), (48, 47, 71, 72), (37, 48, 72, 61), (62, 61, 74, 73), (63, 62, 73, 75), (64, 63, 75, 76), (65, 64, 76, 77), (66, 65, 77, 78), (67, 66, 78, 79), (68, 67, 79, 80), (69, 68, 80, 81), (70, 69, 81, 82), (71, 70, 82, 83), (72, 71, 83, 84), (61, 72, 84, 74), (86, 85, 97, 98), (87, 86, 98, 99), (88, 87, 99, 100), (89, 88, 100, 101), (90, 89, 101, 102), (91, 90, 102, 103), (92, 91, 103, 104), (93, 92, 104, 105), (94, 93, 105, 106), (95, 94, 106, 107), (96, 95, 107, 108), (97, 85, 96, 108), (98, 97, 109, 110), (99, 98, 110, 111), (100, 99, 111, 112), (101, 100, 112, 113), (102, 101, 113, 114), (108, 107, 119, 120), (108, 120, 109, 97), (119, 107, 127, 121), (118, 119, 121, 122), (117, 118, 122, 123), (116, 117, 123, 124), (115, 116, 124, 125), (114, 115, 125, 126), (102, 114, 126, 132), (107, 106, 128, 127), (106, 105, 129, 128), (105, 104, 130, 129), (104, 103, 131, 130), (103, 102, 132, 131), (121, 127, 134, 133), (122, 121, 133, 135), (123, 122, 135, 136), (124, 123, 136, 137), (125, 124, 137, 138), (126, 125, 138, 139), (132, 126, 139, 140), (127, 128, 141, 134), (128, 129, 142, 141), (129, 130, 143, 142), (130, 131, 144, 143), (131, 132, 140, 144), (138, 144, 140, 139), (137, 143, 144, 138), (136, 142, 143, 137), (135, 141, 142, 136), (133, 134, 141, 135), (110, 109, 145), (111, 110, 145), (112, 111, 145), (113, 112, 145), (114, 113, 145), (115, 114, 145), (116, 115, 145), (117, 116, 145), (118, 117, 145), (119, 118, 145), (120, 119, 145), (109, 120, 145)])
me_handle_front.polygons.foreach_set('use_smooth', [True] * 144)
me_handle_front.materials.append(mat_handle_material)
me_handle_front.use_remesh_fix_poles = True
me_handle_front.use_remesh_preserve_attributes = False
me_handle_front.use_mirror_vertex_groups = False
me_handle_front.update()
me_handle_back = bpy.data.meshes.new('Handle_Back')
me_handle_back.from_pydata([(-0.03019, -0.002781, -0.03282), (-0.04255, -0.002942, -0.01332), (-0.0435, -0.003072, 0.009742), (-0.03279, -0.003135, 0.03019), (-0.01329, -0.003114, 0.04254), (0.009772, -0.003016, 0.04349), (0.03022, -0.002866, 0.03279), (0.04257, -0.002704, 0.01329), (0.04352, -0.002575, -0.009773), (0.03281, -0.002512, -0.03022), (0.01332, -0.002532, -0.04257), (-0.009746, -0.00263, -0.04352), (-0.02902, -0.01959, -0.03172), (-0.04093, -0.01974, -0.01293), (-0.04184, -0.01987, 0.009297), (-0.03152, -0.01993, 0.029), (-0.01273, -0.01991, 0.04091), (0.009494, -0.01982, 0.04183), (0.0292, -0.01967, 0.03151), (0.04111, -0.01952, 0.01272), (0.04202, -0.01939, -0.009511), (0.0317, -0.01933, -0.02922), (0.01291, -0.01935, -0.04112), (-0.009317, -0.01944, -0.04204), (1.283e-05, -0.002823, -1.534e-05), (-0.01446, -0.01961, -0.01591), (-0.02041, -0.01969, -0.006515), (-0.02087, -0.01975, 0.004593), (-0.01571, -0.01978, 0.01444), (-0.006319, -0.01977, 0.02039), (0.004789, -0.01973, 0.02085), (0.01464, -0.01965, 0.01569), (0.02059, -0.01958, 0.006302), (0.02105, -0.01951, -0.004807), (0.01589, -0.01948, -0.01466), (0.006496, -0.01949, -0.02061), (-0.004612, -0.01954, -0.02106), (-0.01441, -0.0315, -0.01597), (-0.02036, -0.03158, -0.00658), (-0.02082, -0.03164, 0.004529), (-0.01566, -0.03167, 0.01438), (-0.006266, -0.03166, 0.02033), (0.004842, -0.03161, 0.02079), (0.01469, -0.03154, 0.01563), (0.02064, -0.03146, 0.006237), (0.0211, -0.0314, -0.004871), (0.01594, -0.03137, -0.01472), (0.00655, -0.03138, -0.02067), (-0.004559, -0.03143, -0.02113), (-0.01446, -0.02062, -0.01591), (-0.02041, -0.0207, -0.00652), (-0.02086, -0.02076, 0.004588), (-0.01571, -0.02079, 0.01444), (-0.006315, -0.02078, 0.02039), (0.004794, -0.02074, 0.02085), (0.01464, -0.02066, 0.01569), (0.02059, -0.02059, 0.006296), (0.02105, -0.02052, -0.004812), (0.01589, -0.02049, -0.01466), (0.006501, -0.0205, -0.02061), (-0.004608, -0.02055, -0.02107), (-0.01216, -0.0315, -0.01353), (-0.01719, -0.03157, -0.00559), (-0.01758, -0.03162, 0.003803), (-0.01322, -0.03165, 0.01213), (-0.005277, -0.03164, 0.01716), (0.004117, -0.0316, 0.01755), (0.01245, -0.03154, 0.01319), (0.01748, -0.03147, 0.005248), (0.01786, -0.03142, -0.004146), (0.0135, -0.03139, -0.01247), (0.00556, -0.0314, -0.01751), (-0.003833, -0.03144, -0.01789), (-0.01852, -0.009612, -0.005855), (-0.01313, -0.009541, -0.01436), (-0.01894, -0.009668, 0.004205), (-0.01426, -0.009696, 0.01312), (-0.00576, -0.009687, 0.01851), (0.0043, -0.009644, 0.01893), (0.01322, -0.009578, 0.01426), (0.01861, -0.009508, 0.005751), (0.01902, -0.009451, -0.004308), (0.01435, -0.009424, -0.01323), (0.005846, -0.009433, -0.01862), (-0.004214, -0.009476, -0.01903), (-0.01205, -0.02431, -0.01334), (-0.01702, -0.02438, -0.005488), (-0.01741, -0.02443, 0.003796), (-0.0131, -0.02445, 0.01203), (-0.005246, -0.02445, 0.017), (0.004038, -0.02441, 0.01738), (0.01227, -0.02435, 0.01307), (0.01724, -0.02428, 0.005224), (0.01763, -0.02423, -0.004061), (0.01331, -0.0242, -0.01229), (0.005465, -0.02421, -0.01727), (-0.003819, -0.02425, -0.01765), (-0.01189, -0.05946, -0.01353), (-0.01687, -0.05952, -0.005679), (-0.01725, -0.05958, 0.003605), (-0.01294, -0.0596, 0.01184), (-0.005088, -0.05959, 0.01681), (0.004196, -0.05955, 0.01719), (0.01243, -0.05949, 0.01288), (0.0174, -0.05943, 0.005033), (0.01778, -0.05938, -0.004252), (0.01347, -0.05935, -0.01248), (0.005623, -0.05936, -0.01746), (-0.003661, -0.0594, -0.01784), (-0.01184, -0.07237, -0.0136), (-0.01681, -0.07244, -0.00575), (-0.01719, -0.07249, 0.003535), (-0.01288, -0.07252, 0.01177), (-0.00503, -0.07251, 0.01674), (0.004254, -0.07247, 0.01712), (0.01249, -0.07241, 0.01281), (0.01746, -0.07234, 0.004962), (0.01784, -0.07229, -0.004322), (0.01353, -0.07227, -0.01255), (0.005681, -0.07227, -0.01753), (-0.003603, -0.07231, -0.01791), (0.1257, -0.06936, -0.006631), (0.1269, -0.06874, -0.003521), (0.1274, -0.0684, 0.001802), (0.1271, -0.06844, 0.007911), (0.1262, -0.06884, 0.01317), (0.1248, -0.06949, 0.01617), (0.1242, -0.06165, -0.006511), (0.1253, -0.06103, -0.003401), (0.1259, -0.06069, 0.001922), (0.1256, -0.06073, 0.008031), (0.1246, -0.06113, 0.01329), (0.1232, -0.06178, 0.01629), (0.1369, -0.01982, -0.0064), (0.1345, -0.01899, -0.006496), (0.1377, -0.01831, -0.003302), (0.1379, -0.01746, 0.002013), (0.1377, -0.01749, 0.008122), (0.137, -0.0184, 0.01339), (0.136, -0.01995, 0.0164), (0.1336, -0.01912, 0.0163), (0.1352, -0.01748, -0.003398), (0.1355, -0.01662, 0.001918), (0.1352, -0.01666, 0.008026), (0.1345, -0.01757, 0.01329), (0.0003253, -0.07239, -0.0003937)], [], [(24, 0, 1), (24, 1, 2), (24, 2, 3), (24, 3, 4), (24, 4, 5), (24, 5, 6), (24, 6, 7), (24, 7, 8), (24, 8, 9), (24, 9, 10), (24, 10, 11), (11, 0, 24), (0, 12, 13, 1), (1, 13, 14, 2), (2, 14, 15, 3), (3, 15, 16, 4), (4, 16, 17, 5), (5, 17, 18, 6), (6, 18, 19, 7), (7, 19, 20, 8), (8, 20, 21, 9), (9, 21, 22, 10), (10, 22, 23, 11), (12, 0, 11, 23), (13, 12, 25, 26), (14, 13, 26, 27), (15, 14, 27, 28), (16, 15, 28, 29), (17, 16, 29, 30), (18, 17, 30, 31), (19, 18, 31, 32), (20, 19, 32, 33), (21, 20, 33, 34), (22, 21, 34, 35), (23, 22, 35, 36), (12, 23, 36, 25), (25, 49, 50, 26), (49, 37, 38, 50), (26, 50, 51, 27), (50, 38, 39, 51), (27, 51, 52, 28), (51, 39, 40, 52), (28, 52, 53, 29), (52, 40, 41, 53), (29, 53, 54, 30), (53, 41, 42, 54), (30, 54, 55, 31), (54, 42, 43, 55), (31, 55, 56, 32), (55, 43, 44, 56), (32, 56, 57, 33), (56, 44, 45, 57), (33, 57, 58, 34), (57, 45, 46, 58), (34, 58, 59, 35), (58, 46, 47, 59), (35, 59, 60, 36), (59, 47, 48, 60), (36, 60, 49, 25), (60, 48, 37, 49), (38, 37, 61, 62), (39, 38, 62, 63), (40, 39, 63, 64), (41, 40, 64, 65), (42, 41, 65, 66), (43, 42, 66, 67), (44, 43, 67, 68), (45, 44, 68, 69), (46, 45, 69, 70), (47, 46, 70, 71), (48, 47, 71, 72), (37, 48, 72, 61), (62, 61, 74, 73), (63, 62, 73, 75), (64, 63, 75, 76), (65, 64, 76, 77), (66, 65, 77, 78), (67, 66, 78, 79), (68, 67, 79, 80), (69, 68, 80, 81), (70, 69, 81, 82), (71, 70, 82, 83), (72, 71, 83, 84), (61, 72, 84, 74), (86, 85, 97, 98), (87, 86, 98, 99), (88, 87, 99, 100), (89, 88, 100, 101), (90, 89, 101, 102), (91, 90, 102, 103), (92, 91, 103, 104), (93, 92, 104, 105), (94, 93, 105, 106), (95, 94, 106, 107), (96, 95, 107, 108), (97, 85, 96, 108), (98, 97, 109, 110), (99, 98, 110, 111), (100, 99, 111, 112), (101, 100, 112, 113), (102, 101, 113, 114), (108, 107, 119, 120), (108, 120, 109, 97), (119, 107, 127, 121), (118, 119, 121, 122), (117, 118, 122, 123), (116, 117, 123, 124), (115, 116, 124, 125), (114, 115, 125, 126), (102, 114, 126, 132), (107, 106, 128, 127), (106, 105, 129, 128), (105, 104, 130, 129), (104, 103, 131, 130), (103, 102, 132, 131), (121, 127, 134, 133), (122, 121, 133, 135), (123, 122, 135, 136), (124, 123, 136, 137), (125, 124, 137, 138), (126, 125, 138, 139), (132, 126, 139, 140), (127, 128, 141, 134), (128, 129, 142, 141), (129, 130, 143, 142), (130, 131, 144, 143), (131, 132, 140, 144), (138, 144, 140, 139), (137, 143, 144, 138), (136, 142, 143, 137), (135, 141, 142, 136), (133, 134, 141, 135), (110, 109, 145), (111, 110, 145), (112, 111, 145), (113, 112, 145), (114, 113, 145), (115, 114, 145), (116, 115, 145), (117, 116, 145), (118, 117, 145), (119, 118, 145), (120, 119, 145), (109, 120, 145)])
me_handle_back.polygons.foreach_set('use_smooth', [True] * 144)
me_handle_back.use_remesh_fix_poles = True
me_handle_back.use_remesh_preserve_attributes = False
me_handle_back.use_mirror_vertex_groups = False
me_handle_back.update()
me_ctrl_hole = bpy.data.meshes.new('CTRL_Hole')
me_ctrl_hole.from_pydata([(-0.5, 0.0, 0.0), (-0.5, 0.24, 0.0), (0.5, 0.24, 0.0), (0.5, 0.0, 0.0), (-0.5, 0.0, 2.1), (-0.5, 0.24, 2.1), (0.5, 0.24, 2.1), (0.5, 0.0, 2.1)], [], [(0, 1, 2, 3), (0, 4, 5, 1), (1, 5, 6, 2), (3, 7, 4, 0), (2, 6, 7, 3), (5, 4, 7, 6)])
me_ctrl_hole.materials.append(mat_hidden_material)
me_ctrl_hole.use_remesh_fix_poles = True
me_ctrl_hole.use_remesh_preserve_attributes = False
me_ctrl_hole.use_mirror_vertex_groups = False
me_ctrl_hole.update()
me_ctrl_baseboard = bpy.data.meshes.new('CTRL_Baseboard')
me_ctrl_baseboard.from_pydata([(-0.5, 0.0, 0.0), (-0.5, 0.4, 0.0), (0.5, 0.4, 0.0), (0.5, 0.0, 0.0), (-0.5, 0.0, 0.4), (-0.5, 0.4, 0.4), (0.5, 0.4, 0.4), (0.5, 0.0, 0.4)], [], [(0, 4, 5, 1), (2, 6, 7, 3)])
me_ctrl_baseboard.materials.append(mat_hidden_material)
me_ctrl_baseboard.use_remesh_fix_poles = True
me_ctrl_baseboard.use_remesh_preserve_attributes = False
me_ctrl_baseboard.use_mirror_vertex_groups = False
me_ctrl_baseboard.update()
me_doorfrane_001 = bpy.data.meshes.new('DoorFrane.001')
me_doorfrane_001.from_pydata([(-0.5, -0.02667, 0.0), (-0.5, 0.05333, 0.0), (-0.42, 0.05333, 0.0), (-0.5, -0.02667, 2.1), (-0.5, 0.05333, 2.1), (0.5, 0.05333, 2.1), (0.5, -0.02667, 2.1), (0.42, -0.02667, 2.02), (-0.42, 0.05333, 2.02), (0.42, -0.02667, 0.0), (0.5, -0.02667, 0.0), (0.5, 0.05333, 0.0), (0.42, 0.01333, 2.02), (-0.42, 0.01333, 2.02), (-0.42, 0.01333, 0.0), (-0.4, 0.01333, 2.02), (-0.4, 0.01333, 0.0), (-0.4, 0.05333, 2.02), (-0.4, 0.05333, 0.0), (0.42, 0.01333, 0.0), (-0.42, -0.02667, 2.02), (-0.42, -0.02667, 0.0), (0.42, 0.05333, 2.02), (0.42, 0.05333, 0.0), (0.4, 0.05333, 0.0), (0.4, 0.01333, 0.0), (0.4, 0.05333, 2.02), (0.4, 0.01333, 2.0), (0.4, 0.01333, 2.02), (-0.4, 0.05333, 2.0), (-0.4, 0.01333, 2.0), (0.4, 0.05333, 2.0)], [], [(3, 4, 1, 0), (7, 12, 19, 9), (4, 3, 6, 5), (10, 11, 5, 6), (13, 20, 21, 14), (17, 15, 16, 18), (11, 23, 22, 5), (20, 13, 12, 7), (20, 3, 0, 21), (9, 10, 6, 7), (13, 14, 16, 15), (4, 8, 2, 1), (29, 31, 27, 30), (7, 6, 3, 20), (8, 4, 5, 22), (14, 2, 18, 16), (17, 18, 2, 8), (28, 25, 19, 12), (28, 26, 24, 25), (25, 24, 23, 19), (22, 23, 24, 26), (29, 17, 26, 31), (15, 30, 27, 28), (8, 22, 26)])
me_doorfrane_001.materials.append(mat_door_material)
me_doorfrane_001.use_remesh_fix_poles = True
me_doorfrane_001.use_remesh_preserve_attributes = False
me_doorfrane_001.use_mirror_vertex_groups = False
me_doorfrane_001.update()
me_door_001 = bpy.data.meshes.new('Door.001')
me_door_001.from_pydata([(-0.836, 0.0, -1.046), (-0.836, 0.034, -1.046), (0.0, 0.034, -1.046), (0.0, 0.0, -1.046), (-0.836, 0.0, 0.964), (-0.836, 0.034, 0.964), (0.0, 0.034, 0.964), (0.0, 0.0, 0.964)], [], [(4, 5, 1, 0), (5, 6, 2, 1), (6, 7, 3, 2), (7, 4, 0, 3), (0, 1, 2, 3), (7, 6, 5, 4)])
me_door_001.materials.append(mat_door_material)
me_door_001.use_remesh_fix_poles = True
me_door_001.use_remesh_preserve_attributes = False
me_door_001.use_mirror_vertex_groups = False
me_door_001.update()
me_handle_front_001 = bpy.data.meshes.new('Handle_Front.001')
me_handle_front_001.from_pydata([(-0.03019, -0.002781, -0.03282), (-0.04255, -0.002942, -0.01332), (-0.0435, -0.003072, 0.009742), (-0.03279, -0.003135, 0.03019), (-0.01329, -0.003114, 0.04254), (0.009772, -0.003016, 0.04349), (0.03022, -0.002866, 0.03279), (0.04257, -0.002704, 0.01329), (0.04352, -0.002575, -0.009773), (0.03281, -0.002512, -0.03022), (0.01332, -0.002532, -0.04257), (-0.009746, -0.00263, -0.04352), (-0.02902, -0.01959, -0.03172), (-0.04093, -0.01974, -0.01293), (-0.04184, -0.01987, 0.009297), (-0.03152, -0.01993, 0.029), (-0.01273, -0.01991, 0.04091), (0.009494, -0.01982, 0.04183), (0.0292, -0.01967, 0.03151), (0.04111, -0.01952, 0.01272), (0.04202, -0.01939, -0.009511), (0.0317, -0.01933, -0.02922), (0.01291, -0.01935, -0.04112), (-0.009317, -0.01944, -0.04204), (1.283e-05, -0.002823, -1.534e-05), (-0.01446, -0.01961, -0.01591), (-0.02041, -0.01969, -0.006515), (-0.02087, -0.01975, 0.004593), (-0.01571, -0.01978, 0.01444), (-0.006319, -0.01977, 0.02039), (0.004789, -0.01973, 0.02085), (0.01464, -0.01965, 0.01569), (0.02059, -0.01958, 0.006302), (0.02105, -0.01951, -0.004807), (0.01589, -0.01948, -0.01466), (0.006496, -0.01949, -0.02061), (-0.004612, -0.01954, -0.02106), (-0.01441, -0.0315, -0.01597), (-0.02036, -0.03158, -0.00658), (-0.02082, -0.03164, 0.004529), (-0.01566, -0.03167, 0.01438), (-0.006266, -0.03166, 0.02033), (0.004842, -0.03161, 0.02079), (0.01469, -0.03154, 0.01563), (0.02064, -0.03146, 0.006237), (0.0211, -0.0314, -0.004871), (0.01594, -0.03137, -0.01472), (0.00655, -0.03138, -0.02067), (-0.004559, -0.03143, -0.02113), (-0.01446, -0.02062, -0.01591), (-0.02041, -0.0207, -0.00652), (-0.02086, -0.02076, 0.004588), (-0.01571, -0.02079, 0.01444), (-0.006315, -0.02078, 0.02039), (0.004794, -0.02074, 0.02085), (0.01464, -0.02066, 0.01569), (0.02059, -0.02059, 0.006296), (0.02105, -0.02052, -0.004812), (0.01589, -0.02049, -0.01466), (0.006501, -0.0205, -0.02061), (-0.004608, -0.02055, -0.02107), (-0.01216, -0.0315, -0.01353), (-0.01719, -0.03157, -0.00559), (-0.01758, -0.03162, 0.003803), (-0.01322, -0.03165, 0.01213), (-0.005277, -0.03164, 0.01716), (0.004117, -0.0316, 0.01755), (0.01245, -0.03154, 0.01319), (0.01748, -0.03147, 0.005248), (0.01786, -0.03142, -0.004146), (0.0135, -0.03139, -0.01247), (0.00556, -0.0314, -0.01751), (-0.003833, -0.03144, -0.01789), (-0.01852, -0.009612, -0.005855), (-0.01313, -0.009541, -0.01436), (-0.01894, -0.009668, 0.004205), (-0.01426, -0.009696, 0.01312), (-0.00576, -0.009687, 0.01851), (0.0043, -0.009644, 0.01893), (0.01322, -0.009578, 0.01426), (0.01861, -0.009508, 0.005751), (0.01902, -0.009451, -0.004308), (0.01435, -0.009424, -0.01323), (0.005846, -0.009433, -0.01862), (-0.004214, -0.009476, -0.01903), (-0.01205, -0.02431, -0.01334), (-0.01702, -0.02438, -0.005488), (-0.01741, -0.02443, 0.003796), (-0.0131, -0.02445, 0.01203), (-0.005246, -0.02445, 0.017), (0.004038, -0.02441, 0.01738), (0.01227, -0.02435, 0.01307), (0.01724, -0.02428, 0.005224), (0.01763, -0.02423, -0.004061), (0.01331, -0.0242, -0.01229), (0.005465, -0.02421, -0.01727), (-0.003819, -0.02425, -0.01765), (-0.01189, -0.05946, -0.01353), (-0.01687, -0.05952, -0.005679), (-0.01725, -0.05958, 0.003605), (-0.01294, -0.0596, 0.01184), (-0.005088, -0.05959, 0.01681), (0.004196, -0.05955, 0.01719), (0.01243, -0.05949, 0.01288), (0.0174, -0.05943, 0.005033), (0.01778, -0.05938, -0.004252), (0.01347, -0.05935, -0.01248), (0.005623, -0.05936, -0.01746), (-0.003661, -0.0594, -0.01784), (-0.01184, -0.07237, -0.0136), (-0.01681, -0.07244, -0.00575), (-0.01719, -0.07249, 0.003535), (-0.01288, -0.07252, 0.01177), (-0.00503, -0.07251, 0.01674), (0.004254, -0.07247, 0.01712), (0.01249, -0.07241, 0.01281), (0.01746, -0.07234, 0.004962), (0.01784, -0.07229, -0.004322), (0.01353, -0.07227, -0.01255), (0.005681, -0.07227, -0.01753), (-0.003603, -0.07231, -0.01791), (0.1257, -0.06936, -0.006631), (0.1269, -0.06874, -0.003521), (0.1274, -0.0684, 0.001802), (0.1271, -0.06844, 0.007911), (0.1262, -0.06884, 0.01317), (0.1248, -0.06949, 0.01617), (0.1242, -0.06165, -0.006511), (0.1253, -0.06103, -0.003401), (0.1259, -0.06069, 0.001922), (0.1256, -0.06073, 0.008031), (0.1246, -0.06113, 0.01329), (0.1232, -0.06178, 0.01629), (0.1369, -0.01982, -0.0064), (0.1345, -0.01899, -0.006496), (0.1377, -0.01831, -0.003302), (0.1379, -0.01746, 0.002013), (0.1377, -0.01749, 0.008122), (0.137, -0.0184, 0.01339), (0.136, -0.01995, 0.0164), (0.1336, -0.01912, 0.0163), (0.1352, -0.01748, -0.003398), (0.1355, -0.01662, 0.001918), (0.1352, -0.01666, 0.008026), (0.1345, -0.01757, 0.01329), (0.0003253, -0.07239, -0.0003937)], [], [(24, 0, 1), (24, 1, 2), (24, 2, 3), (24, 3, 4), (24, 4, 5), (24, 5, 6), (24, 6, 7), (24, 7, 8), (24, 8, 9), (24, 9, 10), (24, 10, 11), (11, 0, 24), (0, 12, 13, 1), (1, 13, 14, 2), (2, 14, 15, 3), (3, 15, 16, 4), (4, 16, 17, 5), (5, 17, 18, 6), (6, 18, 19, 7), (7, 19, 20, 8), (8, 20, 21, 9), (9, 21, 22, 10), (10, 22, 23, 11), (12, 0, 11, 23), (13, 12, 25, 26), (14, 13, 26, 27), (15, 14, 27, 28), (16, 15, 28, 29), (17, 16, 29, 30), (18, 17, 30, 31), (19, 18, 31, 32), (20, 19, 32, 33), (21, 20, 33, 34), (22, 21, 34, 35), (23, 22, 35, 36), (12, 23, 36, 25), (25, 49, 50, 26), (49, 37, 38, 50), (26, 50, 51, 27), (50, 38, 39, 51), (27, 51, 52, 28), (51, 39, 40, 52), (28, 52, 53, 29), (52, 40, 41, 53), (29, 53, 54, 30), (53, 41, 42, 54), (30, 54, 55, 31), (54, 42, 43, 55), (31, 55, 56, 32), (55, 43, 44, 56), (32, 56, 57, 33), (56, 44, 45, 57), (33, 57, 58, 34), (57, 45, 46, 58), (34, 58, 59, 35), (58, 46, 47, 59), (35, 59, 60, 36), (59, 47, 48, 60), (36, 60, 49, 25), (60, 48, 37, 49), (38, 37, 61, 62), (39, 38, 62, 63), (40, 39, 63, 64), (41, 40, 64, 65), (42, 41, 65, 66), (43, 42, 66, 67), (44, 43, 67, 68), (45, 44, 68, 69), (46, 45, 69, 70), (47, 46, 70, 71), (48, 47, 71, 72), (37, 48, 72, 61), (62, 61, 74, 73), (63, 62, 73, 75), (64, 63, 75, 76), (65, 64, 76, 77), (66, 65, 77, 78), (67, 66, 78, 79), (68, 67, 79, 80), (69, 68, 80, 81), (70, 69, 81, 82), (71, 70, 82, 83), (72, 71, 83, 84), (61, 72, 84, 74), (86, 85, 97, 98), (87, 86, 98, 99), (88, 87, 99, 100), (89, 88, 100, 101), (90, 89, 101, 102), (91, 90, 102, 103), (92, 91, 103, 104), (93, 92, 104, 105), (94, 93, 105, 106), (95, 94, 106, 107), (96, 95, 107, 108), (97, 85, 96, 108), (98, 97, 109, 110), (99, 98, 110, 111), (100, 99, 111, 112), (101, 100, 112, 113), (102, 101, 113, 114), (108, 107, 119, 120), (108, 120, 109, 97), (119, 107, 127, 121), (118, 119, 121, 122), (117, 118, 122, 123), (116, 117, 123, 124), (115, 116, 124, 125), (114, 115, 125, 126), (102, 114, 126, 132), (107, 106, 128, 127), (106, 105, 129, 128), (105, 104, 130, 129), (104, 103, 131, 130), (103, 102, 132, 131), (121, 127, 134, 133), (122, 121, 133, 135), (123, 122, 135, 136), (124, 123, 136, 137), (125, 124, 137, 138), (126, 125, 138, 139), (132, 126, 139, 140), (127, 128, 141, 134), (128, 129, 142, 141), (129, 130, 143, 142), (130, 131, 144, 143), (131, 132, 140, 144), (138, 144, 140, 139), (137, 143, 144, 138), (136, 142, 143, 137), (135, 141, 142, 136), (133, 134, 141, 135), (110, 109, 145), (111, 110, 145), (112, 111, 145), (113, 112, 145), (114, 113, 145), (115, 114, 145), (116, 115, 145), (117, 116, 145), (118, 117, 145), (119, 118, 145), (120, 119, 145), (109, 120, 145)])
me_handle_front_001.polygons.foreach_set('use_smooth', [True] * 144)
me_handle_front_001.materials.append(mat_handle_material)
me_handle_front_001.use_remesh_fix_poles = True
me_handle_front_001.use_remesh_preserve_attributes = False
me_handle_front_001.use_mirror_vertex_groups = False
me_handle_front_001.update()
me_handle_back_001 = bpy.data.meshes.new('Handle_Back.001')
me_handle_back_001.from_pydata([(-0.03019, -0.002781, -0.03282), (-0.04255, -0.002942, -0.01332), (-0.0435, -0.003072, 0.009742), (-0.03279, -0.003135, 0.03019), (-0.01329, -0.003114, 0.04254), (0.009772, -0.003016, 0.04349), (0.03022, -0.002866, 0.03279), (0.04257, -0.002704, 0.01329), (0.04352, -0.002575, -0.009773), (0.03281, -0.002512, -0.03022), (0.01332, -0.002532, -0.04257), (-0.009746, -0.00263, -0.04352), (-0.02902, -0.01959, -0.03172), (-0.04093, -0.01974, -0.01293), (-0.04184, -0.01987, 0.009297), (-0.03152, -0.01993, 0.029), (-0.01273, -0.01991, 0.04091), (0.009494, -0.01982, 0.04183), (0.0292, -0.01967, 0.03151), (0.04111, -0.01952, 0.01272), (0.04202, -0.01939, -0.009511), (0.0317, -0.01933, -0.02922), (0.01291, -0.01935, -0.04112), (-0.009317, -0.01944, -0.04204), (1.283e-05, -0.002823, -1.534e-05), (-0.01446, -0.01961, -0.01591), (-0.02041, -0.01969, -0.006515), (-0.02087, -0.01975, 0.004593), (-0.01571, -0.01978, 0.01444), (-0.006319, -0.01977, 0.02039), (0.004789, -0.01973, 0.02085), (0.01464, -0.01965, 0.01569), (0.02059, -0.01958, 0.006302), (0.02105, -0.01951, -0.004807), (0.01589, -0.01948, -0.01466), (0.006496, -0.01949, -0.02061), (-0.004612, -0.01954, -0.02106), (-0.01441, -0.0315, -0.01597), (-0.02036, -0.03158, -0.00658), (-0.02082, -0.03164, 0.004529), (-0.01566, -0.03167, 0.01438), (-0.006266, -0.03166, 0.02033), (0.004842, -0.03161, 0.02079), (0.01469, -0.03154, 0.01563), (0.02064, -0.03146, 0.006237), (0.0211, -0.0314, -0.004871), (0.01594, -0.03137, -0.01472), (0.00655, -0.03138, -0.02067), (-0.004559, -0.03143, -0.02113), (-0.01446, -0.02062, -0.01591), (-0.02041, -0.0207, -0.00652), (-0.02086, -0.02076, 0.004588), (-0.01571, -0.02079, 0.01444), (-0.006315, -0.02078, 0.02039), (0.004794, -0.02074, 0.02085), (0.01464, -0.02066, 0.01569), (0.02059, -0.02059, 0.006296), (0.02105, -0.02052, -0.004812), (0.01589, -0.02049, -0.01466), (0.006501, -0.0205, -0.02061), (-0.004608, -0.02055, -0.02107), (-0.01216, -0.0315, -0.01353), (-0.01719, -0.03157, -0.00559), (-0.01758, -0.03162, 0.003803), (-0.01322, -0.03165, 0.01213), (-0.005277, -0.03164, 0.01716), (0.004117, -0.0316, 0.01755), (0.01245, -0.03154, 0.01319), (0.01748, -0.03147, 0.005248), (0.01786, -0.03142, -0.004146), (0.0135, -0.03139, -0.01247), (0.00556, -0.0314, -0.01751), (-0.003833, -0.03144, -0.01789), (-0.01852, -0.009612, -0.005855), (-0.01313, -0.009541, -0.01436), (-0.01894, -0.009668, 0.004205), (-0.01426, -0.009696, 0.01312), (-0.00576, -0.009687, 0.01851), (0.0043, -0.009644, 0.01893), (0.01322, -0.009578, 0.01426), (0.01861, -0.009508, 0.005751), (0.01902, -0.009451, -0.004308), (0.01435, -0.009424, -0.01323), (0.005846, -0.009433, -0.01862), (-0.004214, -0.009476, -0.01903), (-0.01205, -0.02431, -0.01334), (-0.01702, -0.02438, -0.005488), (-0.01741, -0.02443, 0.003796), (-0.0131, -0.02445, 0.01203), (-0.005246, -0.02445, 0.017), (0.004038, -0.02441, 0.01738), (0.01227, -0.02435, 0.01307), (0.01724, -0.02428, 0.005224), (0.01763, -0.02423, -0.004061), (0.01331, -0.0242, -0.01229), (0.005465, -0.02421, -0.01727), (-0.003819, -0.02425, -0.01765), (-0.01189, -0.05946, -0.01353), (-0.01687, -0.05952, -0.005679), (-0.01725, -0.05958, 0.003605), (-0.01294, -0.0596, 0.01184), (-0.005088, -0.05959, 0.01681), (0.004196, -0.05955, 0.01719), (0.01243, -0.05949, 0.01288), (0.0174, -0.05943, 0.005033), (0.01778, -0.05938, -0.004252), (0.01347, -0.05935, -0.01248), (0.005623, -0.05936, -0.01746), (-0.003661, -0.0594, -0.01784), (-0.01184, -0.07237, -0.0136), (-0.01681, -0.07244, -0.00575), (-0.01719, -0.07249, 0.003535), (-0.01288, -0.07252, 0.01177), (-0.00503, -0.07251, 0.01674), (0.004254, -0.07247, 0.01712), (0.01249, -0.07241, 0.01281), (0.01746, -0.07234, 0.004962), (0.01784, -0.07229, -0.004322), (0.01353, -0.07227, -0.01255), (0.005681, -0.07227, -0.01753), (-0.003603, -0.07231, -0.01791), (0.1257, -0.06936, -0.006631), (0.1269, -0.06874, -0.003521), (0.1274, -0.0684, 0.001802), (0.1271, -0.06844, 0.007911), (0.1262, -0.06884, 0.01317), (0.1248, -0.06949, 0.01617), (0.1242, -0.06165, -0.006511), (0.1253, -0.06103, -0.003401), (0.1259, -0.06069, 0.001922), (0.1256, -0.06073, 0.008031), (0.1246, -0.06113, 0.01329), (0.1232, -0.06178, 0.01629), (0.1369, -0.01982, -0.0064), (0.1345, -0.01899, -0.006496), (0.1377, -0.01831, -0.003302), (0.1379, -0.01746, 0.002013), (0.1377, -0.01749, 0.008122), (0.137, -0.0184, 0.01339), (0.136, -0.01995, 0.0164), (0.1336, -0.01912, 0.0163), (0.1352, -0.01748, -0.003398), (0.1355, -0.01662, 0.001918), (0.1352, -0.01666, 0.008026), (0.1345, -0.01757, 0.01329), (0.0003253, -0.07239, -0.0003937)], [], [(24, 0, 1), (24, 1, 2), (24, 2, 3), (24, 3, 4), (24, 4, 5), (24, 5, 6), (24, 6, 7), (24, 7, 8), (24, 8, 9), (24, 9, 10), (24, 10, 11), (11, 0, 24), (0, 12, 13, 1), (1, 13, 14, 2), (2, 14, 15, 3), (3, 15, 16, 4), (4, 16, 17, 5), (5, 17, 18, 6), (6, 18, 19, 7), (7, 19, 20, 8), (8, 20, 21, 9), (9, 21, 22, 10), (10, 22, 23, 11), (12, 0, 11, 23), (13, 12, 25, 26), (14, 13, 26, 27), (15, 14, 27, 28), (16, 15, 28, 29), (17, 16, 29, 30), (18, 17, 30, 31), (19, 18, 31, 32), (20, 19, 32, 33), (21, 20, 33, 34), (22, 21, 34, 35), (23, 22, 35, 36), (12, 23, 36, 25), (25, 49, 50, 26), (49, 37, 38, 50), (26, 50, 51, 27), (50, 38, 39, 51), (27, 51, 52, 28), (51, 39, 40, 52), (28, 52, 53, 29), (52, 40, 41, 53), (29, 53, 54, 30), (53, 41, 42, 54), (30, 54, 55, 31), (54, 42, 43, 55), (31, 55, 56, 32), (55, 43, 44, 56), (32, 56, 57, 33), (56, 44, 45, 57), (33, 57, 58, 34), (57, 45, 46, 58), (34, 58, 59, 35), (58, 46, 47, 59), (35, 59, 60, 36), (59, 47, 48, 60), (36, 60, 49, 25), (60, 48, 37, 49), (38, 37, 61, 62), (39, 38, 62, 63), (40, 39, 63, 64), (41, 40, 64, 65), (42, 41, 65, 66), (43, 42, 66, 67), (44, 43, 67, 68), (45, 44, 68, 69), (46, 45, 69, 70), (47, 46, 70, 71), (48, 47, 71, 72), (37, 48, 72, 61), (62, 61, 74, 73), (63, 62, 73, 75), (64, 63, 75, 76), (65, 64, 76, 77), (66, 65, 77, 78), (67, 66, 78, 79), (68, 67, 79, 80), (69, 68, 80, 81), (70, 69, 81, 82), (71, 70, 82, 83), (72, 71, 83, 84), (61, 72, 84, 74), (86, 85, 97, 98), (87, 86, 98, 99), (88, 87, 99, 100), (89, 88, 100, 101), (90, 89, 101, 102), (91, 90, 102, 103), (92, 91, 103, 104), (93, 92, 104, 105), (94, 93, 105, 106), (95, 94, 106, 107), (96, 95, 107, 108), (97, 85, 96, 108), (98, 97, 109, 110), (99, 98, 110, 111), (100, 99, 111, 112), (101, 100, 112, 113), (102, 101, 113, 114), (108, 107, 119, 120), (108, 120, 109, 97), (119, 107, 127, 121), (118, 119, 121, 122), (117, 118, 122, 123), (116, 117, 123, 124), (115, 116, 124, 125), (114, 115, 125, 126), (102, 114, 126, 132), (107, 106, 128, 127), (106, 105, 129, 128), (105, 104, 130, 129), (104, 103, 131, 130), (103, 102, 132, 131), (121, 127, 134, 133), (122, 121, 133, 135), (123, 122, 135, 136), (124, 123, 136, 137), (125, 124, 137, 138), (126, 125, 138, 139), (132, 126, 139, 140), (127, 128, 141, 134), (128, 129, 142, 141), (129, 130, 143, 142), (130, 131, 144, 143), (131, 132, 140, 144), (138, 144, 140, 139), (137, 143, 144, 138), (136, 142, 143, 137), (135, 141, 142, 136), (133, 134, 141, 135), (110, 109, 145), (111, 110, 145), (112, 111, 145), (113, 112, 145), (114, 113, 145), (115, 114, 145), (116, 115, 145), (117, 116, 145), (118, 117, 145), (119, 118, 145), (120, 119, 145), (109, 120, 145)])
me_handle_back_001.polygons.foreach_set('use_smooth', [True] * 144)
me_handle_back_001.use_remesh_fix_poles = True
me_handle_back_001.use_remesh_preserve_attributes = False
me_handle_back_001.use_mirror_vertex_groups = False
me_handle_back_001.update()
me_ctrl_hole_001 = bpy.data.meshes.new('CTRL_Hole.001')
me_ctrl_hole_001.from_pydata([(-0.5, 0.0, 0.0), (-0.5, 0.24, 0.0), (0.5, 0.24, 0.0), (0.5, 0.0, 0.0), (-0.5, 0.0, 2.1), (-0.5, 0.24, 2.1), (0.5, 0.24, 2.1), (0.5, 0.0, 2.1)], [], [(0, 1, 2, 3), (0, 4, 5, 1), (1, 5, 6, 2), (3, 7, 4, 0), (2, 6, 7, 3), (5, 4, 7, 6)])
me_ctrl_hole_001.materials.append(mat_hidden_material)
me_ctrl_hole_001.use_remesh_fix_poles = True
me_ctrl_hole_001.use_remesh_preserve_attributes = False
me_ctrl_hole_001.use_mirror_vertex_groups = False
me_ctrl_hole_001.update()
me_ctrl_baseboard_001 = bpy.data.meshes.new('CTRL_Baseboard.001')
me_ctrl_baseboard_001.from_pydata([(-0.5, 0.0, 0.0), (-0.5, 0.4, 0.0), (0.5, 0.4, 0.0), (0.5, 0.0, 0.0), (-0.5, 0.0, 0.4), (-0.5, 0.4, 0.4), (0.5, 0.4, 0.4), (0.5, 0.0, 0.4)], [], [(0, 4, 5, 1), (2, 6, 7, 3)])
me_ctrl_baseboard_001.materials.append(mat_hidden_material)
me_ctrl_baseboard_001.use_remesh_fix_poles = True
me_ctrl_baseboard_001.use_remesh_preserve_attributes = False
me_ctrl_baseboard_001.use_mirror_vertex_groups = False
me_ctrl_baseboard_001.update()

# ---- objects
ob_cube = bpy.data.objects.new('Cube', me_cube_001)
ob_camera = bpy.data.objects.new('Camera', cam_camera)
ob_doorframe = bpy.data.objects.new('DoorFrame', me_doorfrane)
ob_door = bpy.data.objects.new('Door', me_door)
ob_handle_front = bpy.data.objects.new('Handle_Front', me_handle_front)
ob_handle_back = bpy.data.objects.new('Handle_Back', me_handle_back)
ob_door_group = bpy.data.objects.new('Door_Group', None)
ob_ctrl_hole = bpy.data.objects.new('CTRL_Hole', me_ctrl_hole)
ob_ctrl_baseboard = bpy.data.objects.new('CTRL_Baseboard', me_ctrl_baseboard)
ob_doorframe_001 = bpy.data.objects.new('DoorFrame.001', me_doorfrane_001)
ob_door_001 = bpy.data.objects.new('Door.001', me_door_001)
ob_handle_front_001 = bpy.data.objects.new('Handle_Front.001', me_handle_front_001)
ob_handle_back_001 = bpy.data.objects.new('Handle_Back.001', me_handle_back_001)
ob_door_group_001 = bpy.data.objects.new('Door_Group.001', None)
ob_ctrl_hole_001 = bpy.data.objects.new('CTRL_Hole.001', me_ctrl_hole_001)
ob_ctrl_baseboard_001 = bpy.data.objects.new('CTRL_Baseboard.001', me_ctrl_baseboard_001)
ob_point = bpy.data.objects.new('Point', light_point_001)
ob_point_001 = bpy.data.objects.new('Point.001', light_point_002)

# ---- transforms, parenting, visibility, modifiers, constraints
ob_cube.location = (0.0003044, 0.03926, 1.0)
ob_cube.lineart.crease_threshold = 0.0
ob_camera.location = (10.26, 0.05129, 1.003)
ob_camera.rotation_euler = (1.571, -0.0, 1.571)
ob_camera.lineart.crease_threshold = 0.0
ob_doorframe.parent = ob_door_group
ob_doorframe.matrix_parent_inverse = Matrix(((1.0, -0.0, 0.0, -10.26), (-0.0, 1.0, -0.0, -0.05129), (0.0, -0.0, 1.0, -1.003), (-0.0, 0.0, -0.0, 1.0)))
ob_doorframe.location = (10.26, 0.05129, 1.003)
ob_doorframe.lock_location = (True, True, True)
ob_doorframe.lock_rotation = (True, True, True)
ob_doorframe.lineart.crease_threshold = 0.0
ob_door.parent = ob_doorframe
ob_door.location = (0.418, -0.0221, 1.05)
ob_door.lock_location = (True, True, True)
ob_door.lock_rotation = (True, True, False)
ob_door.lineart.crease_threshold = 0.0
ob_handle_front.parent = ob_door
ob_handle_front.location = (-0.764, 0.029, 0.0)
ob_handle_front.rotation_euler = (3.142, 0.0, 0.0)
ob_handle_front.lock_rotation = (True, False, True)
ob_handle_front.lineart.crease_threshold = 0.0
_m = ob_handle_front.modifiers.new('Subdivision', 'SUBSURF')
_m.uv_smooth = 'PRESERVE_CORNERS'
_m.levels = 2
ob_handle_back.parent = ob_door
ob_handle_back.location = (-0.764, 0.005, 0.0)
ob_handle_back.scale = (1.1, 1.1, 1.1)
ob_handle_back.lock_rotation = (True, False, True)
ob_handle_back.lineart.crease_threshold = 0.0
_m = ob_handle_back.modifiers.new('Subdivision', 'SUBSURF')
_m.uv_smooth = 'PRESERVE_CORNERS'
_m.levels = 2
ob_door_group.location = (-2.136, 0.1497, -0.08088)
ob_door_group.rotation_euler = (0.0, -0.0, 1.571)
ob_door_group.scale = (-0.8761, 0.7456, 0.7456)
ob_door_group.lineart.crease_threshold = 0.0
ob_ctrl_hole.parent = ob_door_group
ob_ctrl_hole.location = (0.0, -0.12, -0.002)
ob_ctrl_hole.hide_render = True
ob_ctrl_hole.visible_camera = False
ob_ctrl_hole.visible_diffuse = False
ob_ctrl_hole.visible_glossy = False
ob_ctrl_hole.visible_transmission = False
ob_ctrl_hole.visible_volume_scatter = False
ob_ctrl_hole.display_type = 'BOUNDS'
ob_ctrl_hole.lineart.crease_threshold = 0.0
ob_ctrl_baseboard.parent = ob_door_group
ob_ctrl_baseboard.location = (0.0, -0.1767, -0.1)
ob_ctrl_baseboard.hide_render = True
ob_ctrl_baseboard.visible_camera = False
ob_ctrl_baseboard.visible_diffuse = False
ob_ctrl_baseboard.visible_glossy = False
ob_ctrl_baseboard.visible_transmission = False
ob_ctrl_baseboard.visible_volume_scatter = False
ob_ctrl_baseboard.display_type = 'BOUNDS'
ob_ctrl_baseboard.lineart.crease_threshold = 0.0
ob_doorframe_001.parent = ob_door_group_001
ob_doorframe_001.matrix_parent_inverse = Matrix(((1.0, -0.0, 0.0, -10.26), (-0.0, 1.0, -0.0, -0.05129), (0.0, -0.0, 1.0, -1.003), (-0.0, 0.0, -0.0, 1.0)))
ob_doorframe_001.location = (10.26, 0.05129, 1.003)
ob_doorframe_001.lock_location = (True, True, True)
ob_doorframe_001.lock_rotation = (True, True, True)
ob_doorframe_001.lineart.crease_threshold = 0.0
ob_door_001.parent = ob_doorframe_001
ob_door_001.location = (0.418, -0.0221, 1.05)
ob_door_001.lock_location = (True, True, True)
ob_door_001.lock_rotation = (True, True, False)
ob_door_001.lineart.crease_threshold = 0.0
ob_handle_front_001.parent = ob_door_001
ob_handle_front_001.location = (-0.764, 0.029, 0.0)
ob_handle_front_001.rotation_euler = (3.142, 0.0, 0.0)
ob_handle_front_001.lock_rotation = (True, False, True)
ob_handle_front_001.lineart.crease_threshold = 0.0
_m = ob_handle_front_001.modifiers.new('Subdivision', 'SUBSURF')
_m.uv_smooth = 'PRESERVE_CORNERS'
_m.levels = 2
ob_handle_back_001.parent = ob_door_001
ob_handle_back_001.location = (-0.764, 0.005, 0.0)
ob_handle_back_001.scale = (1.1, 1.1, 1.1)
ob_handle_back_001.lock_rotation = (True, False, True)
ob_handle_back_001.lineart.crease_threshold = 0.0
_m = ob_handle_back_001.modifiers.new('Subdivision', 'SUBSURF')
_m.uv_smooth = 'PRESERVE_CORNERS'
_m.levels = 2
ob_door_group_001.location = (-2.136, 2.837, -0.08088)
ob_door_group_001.rotation_euler = (0.0, -0.0, 1.571)
ob_door_group_001.scale = (-0.8761, 0.7456, 0.7456)
ob_door_group_001.lineart.crease_threshold = 0.0
ob_ctrl_hole_001.parent = ob_door_group_001
ob_ctrl_hole_001.location = (0.0, -0.12, -0.002)
ob_ctrl_hole_001.hide_render = True
ob_ctrl_hole_001.visible_camera = False
ob_ctrl_hole_001.visible_diffuse = False
ob_ctrl_hole_001.visible_glossy = False
ob_ctrl_hole_001.visible_transmission = False
ob_ctrl_hole_001.visible_volume_scatter = False
ob_ctrl_hole_001.display_type = 'BOUNDS'
ob_ctrl_hole_001.lineart.crease_threshold = 0.0
ob_ctrl_baseboard_001.parent = ob_door_group_001
ob_ctrl_baseboard_001.location = (0.0, -0.1767, -0.1)
ob_ctrl_baseboard_001.hide_render = True
ob_ctrl_baseboard_001.visible_camera = False
ob_ctrl_baseboard_001.visible_diffuse = False
ob_ctrl_baseboard_001.visible_glossy = False
ob_ctrl_baseboard_001.visible_transmission = False
ob_ctrl_baseboard_001.visible_volume_scatter = False
ob_ctrl_baseboard_001.display_type = 'BOUNDS'
ob_ctrl_baseboard_001.lineart.crease_threshold = 0.0
ob_point.location = (-0.4997, -1.487, 1.311)
ob_point.lineart.crease_threshold = 0.0
ob_point_001.location = (-0.4997, 1.648, 1.311)
ob_point_001.lineart.crease_threshold = 0.0

# ---- collection membership
col_objects.objects.link(ob_cube)
col_objects.objects.link(ob_camera)
col_objects.objects.link(ob_doorframe)
col_objects.objects.link(ob_door)
col_objects.objects.link(ob_handle_front)
col_objects.objects.link(ob_handle_back)
col_objects.objects.link(ob_door_group)
col_objects.objects.link(ob_ctrl_hole)
col_objects.objects.link(ob_ctrl_baseboard)
col_objects.objects.link(ob_doorframe_001)
col_objects.objects.link(ob_door_001)
col_objects.objects.link(ob_handle_front_001)
col_objects.objects.link(ob_handle_back_001)
col_objects.objects.link(ob_door_group_001)
col_objects.objects.link(ob_ctrl_hole_001)
col_objects.objects.link(ob_ctrl_baseboard_001)
col_objects.objects.link(ob_point)
col_objects.objects.link(ob_point_001)

# ---- scene / render settings (as saved in the file)
scene.camera = ob_camera
scene.frame_start = 1; scene.frame_end = 250; scene.frame_set(0)
scene.render.engine = 'BLENDER_EEVEE_NEXT'
scene.render.resolution_x = 4000
scene.render.use_freestyle = True
scene.render.line_thickness_mode = 'RELATIVE'
scene.cycles.feature_set = 'EXPERIMENTAL'
scene.cycles.use_denoising = False
scene.cycles.samples = 128
scene.cycles.sampling_pattern = 'TABULATED_SOBOL'
scene.cycles.use_adaptive_sampling = False
scene.cycles.use_light_tree = False
scene.cycles.film_transparent_glass = True
scene.eevee.taa_render_samples = 30
scene.eevee.use_volumetric_shadows = True
scene.eevee.use_raytracing = True
scene.view_settings.view_transform = 'Filmic'
bpy.context.view_layer.update()
